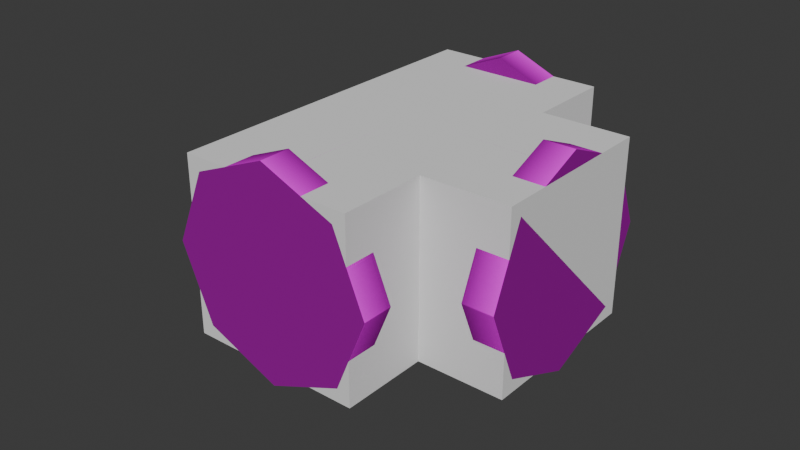 # Source: dwePipeTSwitch.blend  (saved by Blender 4.1.24; exported with 4.5.12 LTS)
import bpy
from mathutils import Matrix  # noqa: F401  (used for matrix-valued properties, if any)

bpy.ops.wm.read_factory_settings(use_empty=True)
scene = bpy.context.scene
scene.name = 'Scene'

# ---- collections
col_collection = bpy.data.collections.new('Collection'); scene.collection.children.link(col_collection)

# ---- images (referenced by path relative to the original .blend; pixels are not part of the script)
import os
ASSET_DIR = os.environ.get("B2B_ASSET_DIR", "")  # directory of the original .blend (textures are referenced by path, not embedded)
HERE = os.path.dirname(os.path.abspath(__file__))  # packed textures are extracted next to this script under _unpacked/

def load_image(name, relpath, width, height, colorspace="sRGB"):
    """Load a texture the original file referenced (path relative to the .blend, or extracted next to this script)."""
    p = next((c for c in (os.path.join(HERE, relpath), os.path.join(ASSET_DIR, relpath)) if relpath and os.path.exists(c)), "")
    if p:
        img = bpy.data.images.load(p, check_existing=True)
        img.name = name
    else:  # same state as the original file: an image datablock whose file is absent (Cycles renders it pink)
        img = bpy.data.images.new(name, width, height)
        img.source = "FILE"
        img.filepath = "//" + (relpath or name)
    img.colorspace_settings.name = colorspace
    return img
img_tx_dwrv_rustpipe10_dds = load_image('tx_dwrv_rustpipe10.dds', 'tx_dwrv_rustpipe10.dds', 1024, 1024, 'sRGB')
img_tx_dwrv_rustpipe10_dds_001 = load_image('tx_dwrv_rustpipe10.dds.001', 'tx_dwrv_rustpipe10.dds', 1024, 1024, 'sRGB')
img_tx_dwrv_trim03_dds = load_image('tx_dwrv_trim03.dds', 'tx_dwrv_trim03.dds', 1024, 1024, 'sRGB')

# ---- materials (node trees are filled in below, after node groups)
mat_material_003 = bpy.data.materials.new('Material.003')
mat_material_003.alpha_threshold = 0.0
mat_material_003.use_transparency_overlap = False
mat_material_003.show_transparent_back = False
mat_material_003.use_backface_culling = True
mat_material = bpy.data.materials.new('Material')
mat_material.alpha_threshold = 0.0
mat_material.use_transparency_overlap = False
mat_material.show_transparent_back = False
mat_material.use_backface_culling = True
mat_material_001 = bpy.data.materials.new('Material.001')
mat_material_001.alpha_threshold = 0.0
mat_material_001.use_transparency_overlap = False
mat_material_001.show_transparent_back = False
mat_material_001.use_backface_culling = True
mat_material_002 = bpy.data.materials.new('Material.002')
mat_material_002.alpha_threshold = 0.0
mat_material_002.use_transparency_overlap = False
mat_material_002.show_transparent_back = False
mat_material_002.use_backface_culling = True
mat_material_004 = bpy.data.materials.new('Material.004')
mat_material_004.alpha_threshold = 0.0
mat_material_004.use_transparency_overlap = False
mat_material_004.show_transparent_back = False
mat_material_004.use_backface_culling = True

# ---- node groups
ng_nodegroup_001 = bpy.data.node_groups.new('NodeGroup.001', 'ShaderNodeTree')
_s = ng_nodegroup_001.interface.new_socket(name='Color', in_out='OUTPUT', socket_type='NodeSocketColor')
_s.default_value = (0.0, 0.0, 0.0, 0.0)
_s = ng_nodegroup_001.interface.new_socket(name='Vector', in_out='INPUT', socket_type='NodeSocketVector')
_s.min_value = -1e+04
_s.max_value = 1e+04
_s = ng_nodegroup_001.interface.new_socket(name='Vector', in_out='INPUT', socket_type='NodeSocketVector')
_s.min_value = -1e+04
_s.max_value = 1e+04
_s = ng_nodegroup_001.interface.new_socket(name='Color1', in_out='INPUT', socket_type='NodeSocketColor')
_s.default_value = (1.0, 1.0, 1.0, 1.0)
_s = ng_nodegroup_001.interface.new_socket(name='Color2', in_out='INPUT', socket_type='NodeSocketColor')
_s.default_value = (1.0, 1.0, 1.0, 1.0)
_N = ng_nodegroup_001.nodes; _L = ng_nodegroup_001.links
n0 = _N.new('ShaderNodeMix'); n0.name = 'Mix.012'; n0.location = (-25, -12)
n0.width = 100
n0.hide = True
n0.data_type = 'RGBA'
n0.clamp_result = True
n1 = _N.new('NodeGroupOutput'); n1.name = 'Group Output'; n1.location = (100, 6)
n2 = _N.new('ShaderNodeVectorMath'); n2.name = 'Vector Math.009'; n2.location = (-160, 20)
n2.width = 100
n2.hide = True
n2.operation = 'MULTIPLY'
n3 = _N.new('NodeGroupInput'); n3.name = 'Group Input'; n3.location = (-340, 40)
_L.new(n3.outputs[0], n2.inputs[0])
_L.new(n3.outputs[1], n2.inputs[1])
_L.new(n2.outputs[0], n0.inputs[0])
_L.new(n3.outputs[2], n0.inputs[6])
_L.new(n3.outputs[3], n0.inputs[7])
_L.new(n0.outputs[2], n1.inputs[0])
n1.is_active_output = True
ng_mw_shader = bpy.data.node_groups.new('MW Shader', 'ShaderNodeTree')
_s = ng_mw_shader.interface.new_socket(name='Base Texture', in_out='INPUT', socket_type='NodeSocketColor')
_s.default_value = (1.0, 1.0, 1.0, 1.0)
_s = ng_mw_shader.interface.new_socket(name='Detail Texture', in_out='INPUT', socket_type='NodeSocketColor')
_s.default_value = (0.5, 0.5, 0.5, 1.0)
_s = ng_mw_shader.interface.new_socket(name='Dark Texture', in_out='INPUT', socket_type='NodeSocketColor')
_s.default_value = (1.0, 1.0, 1.0, 1.0)
_s = ng_mw_shader.interface.new_socket(name='Decal 0 Alpha', in_out='INPUT', socket_type='NodeSocketFloat')
_s.subtype = 'FACTOR'
_s.min_value = 0.0
_s.max_value = 1.0
_s = ng_mw_shader.interface.new_socket(name='Decal 0 Texture', in_out='INPUT', socket_type='NodeSocketColor')
_s.default_value = (1.0, 1.0, 1.0, 1.0)
_s = ng_mw_shader.interface.new_socket(name='Decal 1 Alpha', in_out='INPUT', socket_type='NodeSocketFloat')
_s.subtype = 'FACTOR'
_s.min_value = 0.0
_s.max_value = 1.0
_s = ng_mw_shader.interface.new_socket(name='Decal 1 Texture', in_out='INPUT', socket_type='NodeSocketColor')
_s.default_value = (1.0, 1.0, 1.0, 1.0)
_s = ng_mw_shader.interface.new_socket(name='Decal 2 Alpha', in_out='INPUT', socket_type='NodeSocketFloat')
_s.subtype = 'FACTOR'
_s.min_value = 0.0
_s.max_value = 1.0
_s = ng_mw_shader.interface.new_socket(name='Decal 2 Texture', in_out='INPUT', socket_type='NodeSocketColor')
_s.default_value = (1.0, 1.0, 1.0, 1.0)
_s = ng_mw_shader.interface.new_socket(name='Decal 3 Alpha', in_out='INPUT', socket_type='NodeSocketFloat')
_s.subtype = 'FACTOR'
_s.min_value = 0.0
_s.max_value = 1.0
_s = ng_mw_shader.interface.new_socket(name='Decal 3 Texture', in_out='INPUT', socket_type='NodeSocketColor')
_s.default_value = (1.0, 1.0, 1.0, 1.0)
_s = ng_mw_shader.interface.new_socket(name='Diffuse Alpha', in_out='INPUT', socket_type='NodeSocketFloat')
_s.default_value = 1.0
_s.min_value = 0.0
_s.max_value = 1.0
_s = ng_mw_shader.interface.new_socket(name='Ambient Color', in_out='INPUT', socket_type='NodeSocketColor')
_s.default_value = (1.0, 1.0, 1.0, 1.0)
_s = ng_mw_shader.interface.new_socket(name='Diffuse Color', in_out='INPUT', socket_type='NodeSocketColor')
_s.default_value = (1.0, 1.0, 1.0, 1.0)
_s = ng_mw_shader.interface.new_socket(name='Specular Color', in_out='INPUT', socket_type='NodeSocketColor')
_s = ng_mw_shader.interface.new_socket(name='Emissive Color', in_out='INPUT', socket_type='NodeSocketColor')
_s = ng_mw_shader.interface.new_socket(name='Glow Texture', in_out='INPUT', socket_type='NodeSocketColor')
_s = ng_mw_shader.interface.new_socket(name='Alpha Factor', in_out='INPUT', socket_type='NodeSocketFloat')
_s.min_value = -1e+04
_s.max_value = 1e+04
_s = ng_mw_shader.interface.new_socket(name='Base Alpha', in_out='INPUT', socket_type='NodeSocketFloat')
_s.default_value = 1.0
_s.min_value = 0.0
_s.max_value = 1.0
_s = ng_mw_shader.interface.new_socket(name='Dark Alpha', in_out='INPUT', socket_type='NodeSocketFloat')
_s.default_value = 1.0
_s.min_value = 0.0
_s.max_value = 1.0
_N = ng_mw_shader.nodes; _L = ng_mw_shader.links
n0 = _N.new('NodeFrame'); n0.name = 'Base, Detail, Dark'; n0.location = (210, 90)
n0.label = 'Base, Detail, Dark'
n0.width = 160
n0.label_size = 14
n1 = _N.new('NodeFrame'); n1.name = 'Diffuse'; n1.location = (570, -285)
n1.label = 'Diffuse'
n1.width = 300
n1.label_size = 14
n2 = _N.new('NodeFrame'); n2.name = 'Emissive'; n2.location = (570, -385)
n2.label = 'Emissive'
n2.width = 280
n2.label_size = 14
n3 = _N.new('NodeFrame'); n3.name = 'Decal'; n3.location = (390, -73)
n3.label = 'Decal'
n3.width = 160
n3.label_size = 14
n4 = _N.new('NodeFrame'); n4.name = 'Alpha'; n4.location = (570, -525)
n4.label = 'Alpha'
n4.width = 160
n4.label_size = 16
n5 = _N.new('ShaderNodeVectorMath'); n5.name = 'Vector Math'; n5.location = (30, -35)
n5.width = 100
n5.hide = True
n5.operation = 'MULTIPLY'
n6 = _N.new('ShaderNodeAddShader'); n6.name = 'Node.013'; n6.location = (960, -440)
n6.width = 100
n6.hide = True
n7 = _N.new('ShaderNodeMixShader'); n7.name = 'Node.016'; n7.location = (960, -480)
n7.width = 100
n7.hide = True
n8 = _N.new('ShaderNodeOutputMaterial'); n8.name = 'Node.017'; n8.location = (1100, -460)
n8.hide = True
n9 = _N.new('ShaderNodeRGBToBW'); n9.name = 'Node.009'; n9.location = (30, -35)
n9.width = 100
n9.hide = True
n10 = _N.new('ShaderNodeMix'); n10.name = 'Node.010'; n10.location = (30, -75)
n10.width = 100
n10.hide = True
n10.data_type = 'RGBA'
n10.blend_type = 'ADD'
n10.clamp_result = True
n11 = _N.new('ShaderNodeGroup'); n11.name = 'Alpha Blend'; n11.location = (30, -34)
n11.label = 'Alpha Blend'
n11.width = 100
n11.hide = True
n11.node_tree = ng_nodegroup_001
n12 = _N.new('ShaderNodeGroup'); n12.name = 'Alpha Blend.001'; n12.location = (30, -72)
n12.label = 'Alpha Blend'
n12.width = 100
n12.hide = True
n12.node_tree = ng_nodegroup_001
n13 = _N.new('ShaderNodeGroup'); n13.name = 'Alpha Blend.002'; n13.location = (30, -110)
n13.label = 'Alpha Blend'
n13.width = 100
n13.hide = True
n13.node_tree = ng_nodegroup_001
n14 = _N.new('ShaderNodeGroup'); n14.name = 'Alpha Blend.003'; n14.location = (30, -147)
n14.label = 'Alpha Blend'
n14.width = 100
n14.hide = True
n14.node_tree = ng_nodegroup_001
n15 = _N.new('ShaderNodeBsdfDiffuse'); n15.name = 'Node.012'; n15.location = (150, -35)
n15.width = 120
n15.hide = True
n16 = _N.new('ShaderNodeEmission'); n16.name = 'Node.011'; n16.location = (150, -35)
n16.width = 100
n16.hide = True
n17 = _N.new('ShaderNodeVectorMath'); n17.name = 'Vector Math.003'; n17.location = (30, -110)
n17.width = 100
n17.hide = True
n17.operation = 'MULTIPLY'
n18 = _N.new('ShaderNodeVectorMath'); n18.name = 'Vector Math.002'; n18.location = (30, -72)
n18.width = 100
n18.hide = True
n19 = _N.new('ShaderNodeVectorMath'); n19.name = 'Vector Math.001'; n19.location = (30, -35)
n19.width = 100
n19.hide = True
n19.operation = 'MULTIPLY'
n20 = _N.new('ShaderNodeMix'); n20.name = 'Mix'; n20.location = (30, -75)
n20.width = 100
n20.hide = True
n20.data_type = 'RGBA'
n20.blend_type = 'MULTIPLY'
n20.clamp_result = True
n20.inputs[0].default_value = 1.0
n21 = _N.new('ShaderNodeBsdfTransparent'); n21.name = 'Node.015'; n21.location = (30, -155)
n21.width = 100
n21.hide = True
n22 = _N.new('ShaderNodeMath'); n22.name = 'Node.014'; n22.location = (30, -115)
n22.width = 100
n22.hide = True
n22.operation = 'SUBTRACT'
n22.use_clamp = True
n22.inputs[2].default_value = 0.0
n23 = _N.new('ShaderNodeMix'); n23.name = 'Mix.001'; n23.location = (30, -35)
n23.width = 100
n23.hide = True
n23.data_type = 'RGBA'
n23.blend_type = 'MULTIPLY'
n23.clamp_result = True
n23.inputs[0].default_value = 1.0
n24 = _N.new('NodeGroupInput'); n24.name = 'Texture Alpha'; n24.location = (0, -60)
n5.parent = n1
n9.parent = n2
n10.parent = n2
n11.parent = n3
n12.parent = n3
n13.parent = n3
n14.parent = n3
n15.parent = n1
n16.parent = n2
n17.parent = n0
n18.parent = n0
n19.parent = n0
n20.parent = n4
n21.parent = n4
n22.parent = n4
n23.parent = n4
_L.new(n16.outputs[0], n6.inputs[0])
_L.new(n10.outputs[2], n16.inputs[0])
_L.new(n9.outputs[0], n10.inputs[0])
_L.new(n15.outputs[0], n6.inputs[1])
_L.new(n24.outputs[16], n10.inputs[6])
_L.new(n24.outputs[15], n9.inputs[0])
_L.new(n21.outputs[0], n7.inputs[2])
_L.new(n6.outputs[0], n7.inputs[1])
_L.new(n22.outputs[0], n7.inputs[0])
_L.new(n24.outputs[11], n20.inputs[7])
_L.new(n20.outputs[2], n22.inputs[1])
_L.new(n24.outputs[17], n22.inputs[0])
_L.new(n24.outputs[0], n19.inputs[0])
_L.new(n24.outputs[1], n19.inputs[1])
_L.new(n19.outputs[0], n18.inputs[0])
_L.new(n19.outputs[0], n18.inputs[1])
_L.new(n18.outputs[0], n17.inputs[0])
_L.new(n24.outputs[2], n17.inputs[1])
_L.new(n5.outputs[0], n15.inputs[0])
_L.new(n24.outputs[13], n5.inputs[1])
_L.new(n17.outputs[0], n11.inputs[2])
_L.new(n24.outputs[3], n11.inputs[0])
_L.new(n24.outputs[5], n12.inputs[0])
_L.new(n24.outputs[7], n13.inputs[0])
_L.new(n24.outputs[9], n14.inputs[0])
_L.new(n11.outputs[0], n12.inputs[2])
_L.new(n12.outputs[0], n13.inputs[2])
_L.new(n13.outputs[0], n14.inputs[2])
_L.new(n24.outputs[4], n11.inputs[3])
_L.new(n24.outputs[6], n12.inputs[3])
_L.new(n24.outputs[8], n13.inputs[3])
_L.new(n24.outputs[10], n14.inputs[3])
_L.new(n24.outputs[11], n11.inputs[1])
_L.new(n24.outputs[11], n12.inputs[1])
_L.new(n24.outputs[11], n13.inputs[1])
_L.new(n24.outputs[11], n14.inputs[1])
_L.new(n14.outputs[0], n5.inputs[0])
_L.new(n7.outputs[0], n8.inputs[0])
_L.new(n24.outputs[18], n23.inputs[6])
_L.new(n24.outputs[19], n23.inputs[7])
_L.new(n23.outputs[2], n20.inputs[6])
n8.is_active_output = True
ng_mw_inputs_004 = bpy.data.node_groups.new('MW Inputs.004', 'ShaderNodeTree')
_s = ng_mw_inputs_004.interface.new_socket(name='Base Texture', in_out='OUTPUT', socket_type='NodeSocketColor')
_s = ng_mw_inputs_004.interface.new_socket(name='Dark Texture', in_out='OUTPUT', socket_type='NodeSocketColor')
_s = ng_mw_inputs_004.interface.new_socket(name='Detail Texture', in_out='OUTPUT', socket_type='NodeSocketColor')
_s = ng_mw_inputs_004.interface.new_socket(name='Glow Texture', in_out='OUTPUT', socket_type='NodeSocketColor')
_s = ng_mw_inputs_004.interface.new_socket(name='Decal 0 Texture', in_out='OUTPUT', socket_type='NodeSocketColor')
_s = ng_mw_inputs_004.interface.new_socket(name='Decal 1 Texture', in_out='OUTPUT', socket_type='NodeSocketColor')
_s = ng_mw_inputs_004.interface.new_socket(name='Decal 2 Texture', in_out='OUTPUT', socket_type='NodeSocketColor')
_s = ng_mw_inputs_004.interface.new_socket(name='Decal 3 Texture', in_out='OUTPUT', socket_type='NodeSocketColor')
_s = ng_mw_inputs_004.interface.new_socket(name='Base Alpha', in_out='OUTPUT', socket_type='NodeSocketColor')
_s = ng_mw_inputs_004.interface.new_socket(name='Dark Alpha', in_out='OUTPUT', socket_type='NodeSocketColor')
_s = ng_mw_inputs_004.interface.new_socket(name='Decal 0 Alpha', in_out='OUTPUT', socket_type='NodeSocketColor')
_s = ng_mw_inputs_004.interface.new_socket(name='Decal 1 Alpha', in_out='OUTPUT', socket_type='NodeSocketColor')
_s = ng_mw_inputs_004.interface.new_socket(name='Decal 2 Alpha', in_out='OUTPUT', socket_type='NodeSocketColor')
_s = ng_mw_inputs_004.interface.new_socket(name='Decal 3 Alpha', in_out='OUTPUT', socket_type='NodeSocketColor')
_N = ng_mw_inputs_004.nodes; _L = ng_mw_inputs_004.links
n0 = _N.new('ShaderNodeTexImage'); n0.name = 'Base Texture'; n0.location = (0, 0)
n0.label = 'Base Texture'
n0.image = img_tx_dwrv_rustpipe10_dds
n1 = _N.new('ShaderNodeTexImage'); n1.name = 'Dark Texture'; n1.location = (0, 0)
n1.label = 'Dark Texture'
n2 = _N.new('ShaderNodeTexImage'); n2.name = 'Detail Texture'; n2.location = (0, 0)
n2.label = 'Detail Texture'
n3 = _N.new('ShaderNodeTexImage'); n3.name = 'Glow Texture'; n3.location = (0, 0)
n3.label = 'Glow Texture'
n4 = _N.new('ShaderNodeTexImage'); n4.name = 'Decal 0 Texture'; n4.location = (0, 0)
n4.label = 'Decal 0 Texture'
n5 = _N.new('ShaderNodeTexImage'); n5.name = 'Decal 1 Texture'; n5.location = (0, 0)
n5.label = 'Decal 1 Texture'
n6 = _N.new('ShaderNodeTexImage'); n6.name = 'Decal 2 Texture'; n6.location = (0, 0)
n6.label = 'Decal 2 Texture'
n7 = _N.new('ShaderNodeTexImage'); n7.name = 'Decal 3 Texture'; n7.location = (0, 0)
n7.label = 'Decal 3 Texture'
n8 = _N.new('NodeGroupOutput'); n8.name = 'Group Output'; n8.location = (0, 0)
n9 = _N.new('ShaderNodeUVMap'); n9.name = 'UV Map'; n9.location = (0, 0)
n9.uv_map = 'UVMap'
n10 = _N.new('ShaderNodeVectorMath'); n10.name = 'Vector Math'; n10.location = (0, 0)
n10.operation = 'SUBTRACT'
n10.inputs[1].default_value = (0.5, 0.5, 0.5)
n11 = _N.new('ShaderNodeMapping'); n11.name = 'Mapping'; n11.location = (0, 0)
n12 = _N.new('ShaderNodeVectorMath'); n12.name = 'Vector Math.001'; n12.location = (0, 0)
n12.inputs[1].default_value = (0.5, 0.5, 0.5)
_L.new(n0.outputs[0], n8.inputs[0])
_L.new(n1.outputs[0], n8.inputs[1])
_L.new(n2.outputs[0], n8.inputs[2])
_L.new(n3.outputs[0], n8.inputs[3])
_L.new(n4.outputs[0], n8.inputs[4])
_L.new(n5.outputs[0], n8.inputs[5])
_L.new(n6.outputs[0], n8.inputs[6])
_L.new(n7.outputs[0], n8.inputs[7])
_L.new(n0.outputs[1], n8.inputs[8])
_L.new(n1.outputs[1], n8.inputs[9])
_L.new(n4.outputs[1], n8.inputs[10])
_L.new(n5.outputs[1], n8.inputs[11])
_L.new(n6.outputs[1], n8.inputs[12])
_L.new(n7.outputs[1], n8.inputs[13])
_L.new(n9.outputs[0], n10.inputs[0])
_L.new(n10.outputs[0], n11.inputs[0])
_L.new(n11.outputs[0], n12.inputs[0])
_L.new(n12.outputs[0], n0.inputs[0])
n8.is_active_output = True
ng_mw_inputs_001 = bpy.data.node_groups.new('MW Inputs.001', 'ShaderNodeTree')
_s = ng_mw_inputs_001.interface.new_socket(name='Base Texture', in_out='OUTPUT', socket_type='NodeSocketColor')
_s = ng_mw_inputs_001.interface.new_socket(name='Dark Texture', in_out='OUTPUT', socket_type='NodeSocketColor')
_s = ng_mw_inputs_001.interface.new_socket(name='Detail Texture', in_out='OUTPUT', socket_type='NodeSocketColor')
_s = ng_mw_inputs_001.interface.new_socket(name='Glow Texture', in_out='OUTPUT', socket_type='NodeSocketColor')
_s = ng_mw_inputs_001.interface.new_socket(name='Decal 0 Texture', in_out='OUTPUT', socket_type='NodeSocketColor')
_s = ng_mw_inputs_001.interface.new_socket(name='Decal 1 Texture', in_out='OUTPUT', socket_type='NodeSocketColor')
_s = ng_mw_inputs_001.interface.new_socket(name='Decal 2 Texture', in_out='OUTPUT', socket_type='NodeSocketColor')
_s = ng_mw_inputs_001.interface.new_socket(name='Decal 3 Texture', in_out='OUTPUT', socket_type='NodeSocketColor')
_s = ng_mw_inputs_001.interface.new_socket(name='Base Alpha', in_out='OUTPUT', socket_type='NodeSocketColor')
_s = ng_mw_inputs_001.interface.new_socket(name='Dark Alpha', in_out='OUTPUT', socket_type='NodeSocketColor')
_s = ng_mw_inputs_001.interface.new_socket(name='Decal 0 Alpha', in_out='OUTPUT', socket_type='NodeSocketColor')
_s = ng_mw_inputs_001.interface.new_socket(name='Decal 1 Alpha', in_out='OUTPUT', socket_type='NodeSocketColor')
_s = ng_mw_inputs_001.interface.new_socket(name='Decal 2 Alpha', in_out='OUTPUT', socket_type='NodeSocketColor')
_s = ng_mw_inputs_001.interface.new_socket(name='Decal 3 Alpha', in_out='OUTPUT', socket_type='NodeSocketColor')
_N = ng_mw_inputs_001.nodes; _L = ng_mw_inputs_001.links
n0 = _N.new('ShaderNodeTexImage'); n0.name = 'Base Texture'; n0.location = (0, 0)
n0.label = 'Base Texture'
n0.image = img_tx_dwrv_rustpipe10_dds
n1 = _N.new('ShaderNodeTexImage'); n1.name = 'Dark Texture'; n1.location = (0, 0)
n1.label = 'Dark Texture'
n2 = _N.new('ShaderNodeTexImage'); n2.name = 'Detail Texture'; n2.location = (0, 0)
n2.label = 'Detail Texture'
n3 = _N.new('ShaderNodeTexImage'); n3.name = 'Glow Texture'; n3.location = (0, 0)
n3.label = 'Glow Texture'
n4 = _N.new('ShaderNodeTexImage'); n4.name = 'Decal 0 Texture'; n4.location = (0, 0)
n4.label = 'Decal 0 Texture'
n5 = _N.new('ShaderNodeTexImage'); n5.name = 'Decal 1 Texture'; n5.location = (0, 0)
n5.label = 'Decal 1 Texture'
n6 = _N.new('ShaderNodeTexImage'); n6.name = 'Decal 2 Texture'; n6.location = (0, 0)
n6.label = 'Decal 2 Texture'
n7 = _N.new('ShaderNodeTexImage'); n7.name = 'Decal 3 Texture'; n7.location = (0, 0)
n7.label = 'Decal 3 Texture'
n8 = _N.new('NodeGroupOutput'); n8.name = 'Group Output'; n8.location = (0, 0)
n9 = _N.new('ShaderNodeUVMap'); n9.name = 'UV Map'; n9.location = (0, 0)
n9.uv_map = 'UVMap'
n10 = _N.new('ShaderNodeVectorMath'); n10.name = 'Vector Math'; n10.location = (0, 0)
n10.operation = 'SUBTRACT'
n10.inputs[1].default_value = (0.5, 0.5, 0.5)
n11 = _N.new('ShaderNodeMapping'); n11.name = 'Mapping'; n11.location = (0, 0)
n12 = _N.new('ShaderNodeVectorMath'); n12.name = 'Vector Math.001'; n12.location = (0, 0)
n12.inputs[1].default_value = (0.5, 0.5, 0.5)
_L.new(n0.outputs[0], n8.inputs[0])
_L.new(n1.outputs[0], n8.inputs[1])
_L.new(n2.outputs[0], n8.inputs[2])
_L.new(n3.outputs[0], n8.inputs[3])
_L.new(n4.outputs[0], n8.inputs[4])
_L.new(n5.outputs[0], n8.inputs[5])
_L.new(n6.outputs[0], n8.inputs[6])
_L.new(n7.outputs[0], n8.inputs[7])
_L.new(n0.outputs[1], n8.inputs[8])
_L.new(n1.outputs[1], n8.inputs[9])
_L.new(n4.outputs[1], n8.inputs[10])
_L.new(n5.outputs[1], n8.inputs[11])
_L.new(n6.outputs[1], n8.inputs[12])
_L.new(n7.outputs[1], n8.inputs[13])
_L.new(n9.outputs[0], n10.inputs[0])
_L.new(n10.outputs[0], n11.inputs[0])
_L.new(n11.outputs[0], n12.inputs[0])
_L.new(n12.outputs[0], n0.inputs[0])
n8.is_active_output = True
ng_nodegroup_002 = bpy.data.node_groups.new('NodeGroup.002', 'ShaderNodeTree')
_s = ng_nodegroup_002.interface.new_socket(name='Color', in_out='OUTPUT', socket_type='NodeSocketColor')
_s.default_value = (0.0, 0.0, 0.0, 0.0)
_s = ng_nodegroup_002.interface.new_socket(name='Vector', in_out='INPUT', socket_type='NodeSocketVector')
_s.min_value = -1e+04
_s.max_value = 1e+04
_s = ng_nodegroup_002.interface.new_socket(name='Vector', in_out='INPUT', socket_type='NodeSocketVector')
_s.min_value = -1e+04
_s.max_value = 1e+04
_s = ng_nodegroup_002.interface.new_socket(name='Color1', in_out='INPUT', socket_type='NodeSocketColor')
_s.default_value = (1.0, 1.0, 1.0, 1.0)
_s = ng_nodegroup_002.interface.new_socket(name='Color2', in_out='INPUT', socket_type='NodeSocketColor')
_s.default_value = (1.0, 1.0, 1.0, 1.0)
_N = ng_nodegroup_002.nodes; _L = ng_nodegroup_002.links
n0 = _N.new('ShaderNodeMix'); n0.name = 'Mix.012'; n0.location = (-25, -12)
n0.width = 100
n0.hide = True
n0.data_type = 'RGBA'
n0.clamp_result = True
n1 = _N.new('NodeGroupOutput'); n1.name = 'Group Output'; n1.location = (100, 6)
n2 = _N.new('ShaderNodeVectorMath'); n2.name = 'Vector Math.009'; n2.location = (-160, 20)
n2.width = 100
n2.hide = True
n2.operation = 'MULTIPLY'
n3 = _N.new('NodeGroupInput'); n3.name = 'Group Input'; n3.location = (-340, 40)
_L.new(n3.outputs[0], n2.inputs[0])
_L.new(n3.outputs[1], n2.inputs[1])
_L.new(n2.outputs[0], n0.inputs[0])
_L.new(n3.outputs[2], n0.inputs[6])
_L.new(n3.outputs[3], n0.inputs[7])
_L.new(n0.outputs[2], n1.inputs[0])
n1.is_active_output = True
ng_mw_shader_001 = bpy.data.node_groups.new('MW Shader.001', 'ShaderNodeTree')
_s = ng_mw_shader_001.interface.new_socket(name='Base Texture', in_out='INPUT', socket_type='NodeSocketColor')
_s.default_value = (1.0, 1.0, 1.0, 1.0)
_s = ng_mw_shader_001.interface.new_socket(name='Detail Texture', in_out='INPUT', socket_type='NodeSocketColor')
_s.default_value = (0.5, 0.5, 0.5, 1.0)
_s = ng_mw_shader_001.interface.new_socket(name='Dark Texture', in_out='INPUT', socket_type='NodeSocketColor')
_s.default_value = (1.0, 1.0, 1.0, 1.0)
_s = ng_mw_shader_001.interface.new_socket(name='Decal 0 Alpha', in_out='INPUT', socket_type='NodeSocketFloat')
_s.subtype = 'FACTOR'
_s.min_value = 0.0
_s.max_value = 1.0
_s = ng_mw_shader_001.interface.new_socket(name='Decal 0 Texture', in_out='INPUT', socket_type='NodeSocketColor')
_s.default_value = (1.0, 1.0, 1.0, 1.0)
_s = ng_mw_shader_001.interface.new_socket(name='Decal 1 Alpha', in_out='INPUT', socket_type='NodeSocketFloat')
_s.subtype = 'FACTOR'
_s.min_value = 0.0
_s.max_value = 1.0
_s = ng_mw_shader_001.interface.new_socket(name='Decal 1 Texture', in_out='INPUT', socket_type='NodeSocketColor')
_s.default_value = (1.0, 1.0, 1.0, 1.0)
_s = ng_mw_shader_001.interface.new_socket(name='Decal 2 Alpha', in_out='INPUT', socket_type='NodeSocketFloat')
_s.subtype = 'FACTOR'
_s.min_value = 0.0
_s.max_value = 1.0
_s = ng_mw_shader_001.interface.new_socket(name='Decal 2 Texture', in_out='INPUT', socket_type='NodeSocketColor')
_s.default_value = (1.0, 1.0, 1.0, 1.0)
_s = ng_mw_shader_001.interface.new_socket(name='Decal 3 Alpha', in_out='INPUT', socket_type='NodeSocketFloat')
_s.subtype = 'FACTOR'
_s.min_value = 0.0
_s.max_value = 1.0
_s = ng_mw_shader_001.interface.new_socket(name='Decal 3 Texture', in_out='INPUT', socket_type='NodeSocketColor')
_s.default_value = (1.0, 1.0, 1.0, 1.0)
_s = ng_mw_shader_001.interface.new_socket(name='Diffuse Alpha', in_out='INPUT', socket_type='NodeSocketFloat')
_s.default_value = 1.0
_s.min_value = 0.0
_s.max_value = 1.0
_s = ng_mw_shader_001.interface.new_socket(name='Ambient Color', in_out='INPUT', socket_type='NodeSocketColor')
_s.default_value = (1.0, 1.0, 1.0, 1.0)
_s = ng_mw_shader_001.interface.new_socket(name='Diffuse Color', in_out='INPUT', socket_type='NodeSocketColor')
_s.default_value = (1.0, 1.0, 1.0, 1.0)
_s = ng_mw_shader_001.interface.new_socket(name='Specular Color', in_out='INPUT', socket_type='NodeSocketColor')
_s = ng_mw_shader_001.interface.new_socket(name='Emissive Color', in_out='INPUT', socket_type='NodeSocketColor')
_s = ng_mw_shader_001.interface.new_socket(name='Glow Texture', in_out='INPUT', socket_type='NodeSocketColor')
_s = ng_mw_shader_001.interface.new_socket(name='Alpha Factor', in_out='INPUT', socket_type='NodeSocketFloat')
_s.min_value = -1e+04
_s.max_value = 1e+04
_s = ng_mw_shader_001.interface.new_socket(name='Base Alpha', in_out='INPUT', socket_type='NodeSocketFloat')
_s.default_value = 1.0
_s.min_value = 0.0
_s.max_value = 1.0
_s = ng_mw_shader_001.interface.new_socket(name='Dark Alpha', in_out='INPUT', socket_type='NodeSocketFloat')
_s.default_value = 1.0
_s.min_value = 0.0
_s.max_value = 1.0
_N = ng_mw_shader_001.nodes; _L = ng_mw_shader_001.links
n0 = _N.new('NodeFrame'); n0.name = 'Base, Detail, Dark'; n0.location = (210, 90)
n0.label = 'Base, Detail, Dark'
n0.width = 160
n0.label_size = 14
n1 = _N.new('NodeFrame'); n1.name = 'Diffuse'; n1.location = (570, -285)
n1.label = 'Diffuse'
n1.width = 300
n1.label_size = 14
n2 = _N.new('NodeFrame'); n2.name = 'Emissive'; n2.location = (570, -385)
n2.label = 'Emissive'
n2.width = 280
n2.label_size = 14
n3 = _N.new('NodeFrame'); n3.name = 'Decal'; n3.location = (390, -73)
n3.label = 'Decal'
n3.width = 160
n3.label_size = 14
n4 = _N.new('NodeFrame'); n4.name = 'Alpha'; n4.location = (570, -525)
n4.label = 'Alpha'
n4.width = 160
n4.label_size = 16
n5 = _N.new('ShaderNodeVectorMath'); n5.name = 'Vector Math'; n5.location = (30, -35)
n5.width = 100
n5.hide = True
n5.operation = 'MULTIPLY'
n6 = _N.new('ShaderNodeAddShader'); n6.name = 'Node.013'; n6.location = (960, -440)
n6.width = 100
n6.hide = True
n7 = _N.new('ShaderNodeMixShader'); n7.name = 'Node.016'; n7.location = (960, -480)
n7.width = 100
n7.hide = True
n8 = _N.new('ShaderNodeOutputMaterial'); n8.name = 'Node.017'; n8.location = (1100, -460)
n8.hide = True
n9 = _N.new('ShaderNodeRGBToBW'); n9.name = 'Node.009'; n9.location = (30, -35)
n9.width = 100
n9.hide = True
n10 = _N.new('ShaderNodeMix'); n10.name = 'Node.010'; n10.location = (30, -75)
n10.width = 100
n10.hide = True
n10.data_type = 'RGBA'
n10.blend_type = 'ADD'
n10.clamp_result = True
n11 = _N.new('ShaderNodeGroup'); n11.name = 'Alpha Blend'; n11.location = (30, -34)
n11.label = 'Alpha Blend'
n11.width = 100
n11.hide = True
n11.node_tree = ng_nodegroup_002
n12 = _N.new('ShaderNodeGroup'); n12.name = 'Alpha Blend.001'; n12.location = (30, -72)
n12.label = 'Alpha Blend'
n12.width = 100
n12.hide = True
n12.node_tree = ng_nodegroup_002
n13 = _N.new('ShaderNodeGroup'); n13.name = 'Alpha Blend.002'; n13.location = (30, -110)
n13.label = 'Alpha Blend'
n13.width = 100
n13.hide = True
n13.node_tree = ng_nodegroup_002
n14 = _N.new('ShaderNodeGroup'); n14.name = 'Alpha Blend.003'; n14.location = (30, -147)
n14.label = 'Alpha Blend'
n14.width = 100
n14.hide = True
n14.node_tree = ng_nodegroup_002
n15 = _N.new('ShaderNodeBsdfDiffuse'); n15.name = 'Node.012'; n15.location = (150, -35)
n15.width = 120
n15.hide = True
n16 = _N.new('ShaderNodeEmission'); n16.name = 'Node.011'; n16.location = (150, -35)
n16.width = 100
n16.hide = True
n17 = _N.new('ShaderNodeVectorMath'); n17.name = 'Vector Math.003'; n17.location = (30, -110)
n17.width = 100
n17.hide = True
n17.operation = 'MULTIPLY'
n18 = _N.new('ShaderNodeVectorMath'); n18.name = 'Vector Math.002'; n18.location = (30, -72)
n18.width = 100
n18.hide = True
n19 = _N.new('ShaderNodeVectorMath'); n19.name = 'Vector Math.001'; n19.location = (30, -35)
n19.width = 100
n19.hide = True
n19.operation = 'MULTIPLY'
n20 = _N.new('ShaderNodeMix'); n20.name = 'Mix'; n20.location = (30, -75)
n20.width = 100
n20.hide = True
n20.data_type = 'RGBA'
n20.blend_type = 'MULTIPLY'
n20.clamp_result = True
n20.inputs[0].default_value = 1.0
n21 = _N.new('ShaderNodeBsdfTransparent'); n21.name = 'Node.015'; n21.location = (30, -155)
n21.width = 100
n21.hide = True
n22 = _N.new('ShaderNodeMath'); n22.name = 'Node.014'; n22.location = (30, -115)
n22.width = 100
n22.hide = True
n22.operation = 'SUBTRACT'
n22.use_clamp = True
n22.inputs[2].default_value = 0.0
n23 = _N.new('ShaderNodeMix'); n23.name = 'Mix.001'; n23.location = (30, -35)
n23.width = 100
n23.hide = True
n23.data_type = 'RGBA'
n23.blend_type = 'MULTIPLY'
n23.clamp_result = True
n23.inputs[0].default_value = 1.0
n24 = _N.new('NodeGroupInput'); n24.name = 'Texture Alpha'; n24.location = (0, -60)
n5.parent = n1
n9.parent = n2
n10.parent = n2
n11.parent = n3
n12.parent = n3
n13.parent = n3
n14.parent = n3
n15.parent = n1
n16.parent = n2
n17.parent = n0
n18.parent = n0
n19.parent = n0
n20.parent = n4
n21.parent = n4
n22.parent = n4
n23.parent = n4
_L.new(n16.outputs[0], n6.inputs[0])
_L.new(n10.outputs[2], n16.inputs[0])
_L.new(n9.outputs[0], n10.inputs[0])
_L.new(n15.outputs[0], n6.inputs[1])
_L.new(n24.outputs[16], n10.inputs[6])
_L.new(n24.outputs[15], n9.inputs[0])
_L.new(n21.outputs[0], n7.inputs[2])
_L.new(n6.outputs[0], n7.inputs[1])
_L.new(n22.outputs[0], n7.inputs[0])
_L.new(n24.outputs[11], n20.inputs[7])
_L.new(n20.outputs[2], n22.inputs[1])
_L.new(n24.outputs[17], n22.inputs[0])
_L.new(n24.outputs[0], n19.inputs[0])
_L.new(n24.outputs[1], n19.inputs[1])
_L.new(n19.outputs[0], n18.inputs[0])
_L.new(n19.outputs[0], n18.inputs[1])
_L.new(n18.outputs[0], n17.inputs[0])
_L.new(n24.outputs[2], n17.inputs[1])
_L.new(n5.outputs[0], n15.inputs[0])
_L.new(n24.outputs[13], n5.inputs[1])
_L.new(n17.outputs[0], n11.inputs[2])
_L.new(n24.outputs[3], n11.inputs[0])
_L.new(n24.outputs[5], n12.inputs[0])
_L.new(n24.outputs[7], n13.inputs[0])
_L.new(n24.outputs[9], n14.inputs[0])
_L.new(n11.outputs[0], n12.inputs[2])
_L.new(n12.outputs[0], n13.inputs[2])
_L.new(n13.outputs[0], n14.inputs[2])
_L.new(n24.outputs[4], n11.inputs[3])
_L.new(n24.outputs[6], n12.inputs[3])
_L.new(n24.outputs[8], n13.inputs[3])
_L.new(n24.outputs[10], n14.inputs[3])
_L.new(n24.outputs[11], n11.inputs[1])
_L.new(n24.outputs[11], n12.inputs[1])
_L.new(n24.outputs[11], n13.inputs[1])
_L.new(n24.outputs[11], n14.inputs[1])
_L.new(n14.outputs[0], n5.inputs[0])
_L.new(n7.outputs[0], n8.inputs[0])
_L.new(n24.outputs[18], n23.inputs[6])
_L.new(n24.outputs[19], n23.inputs[7])
_L.new(n23.outputs[2], n20.inputs[6])
n8.is_active_output = True
ng_mw_inputs_002 = bpy.data.node_groups.new('MW Inputs.002', 'ShaderNodeTree')
_s = ng_mw_inputs_002.interface.new_socket(name='Base Texture', in_out='OUTPUT', socket_type='NodeSocketColor')
_s = ng_mw_inputs_002.interface.new_socket(name='Dark Texture', in_out='OUTPUT', socket_type='NodeSocketColor')
_s = ng_mw_inputs_002.interface.new_socket(name='Detail Texture', in_out='OUTPUT', socket_type='NodeSocketColor')
_s = ng_mw_inputs_002.interface.new_socket(name='Glow Texture', in_out='OUTPUT', socket_type='NodeSocketColor')
_s = ng_mw_inputs_002.interface.new_socket(name='Decal 0 Texture', in_out='OUTPUT', socket_type='NodeSocketColor')
_s = ng_mw_inputs_002.interface.new_socket(name='Decal 1 Texture', in_out='OUTPUT', socket_type='NodeSocketColor')
_s = ng_mw_inputs_002.interface.new_socket(name='Decal 2 Texture', in_out='OUTPUT', socket_type='NodeSocketColor')
_s = ng_mw_inputs_002.interface.new_socket(name='Decal 3 Texture', in_out='OUTPUT', socket_type='NodeSocketColor')
_s = ng_mw_inputs_002.interface.new_socket(name='Base Alpha', in_out='OUTPUT', socket_type='NodeSocketColor')
_s = ng_mw_inputs_002.interface.new_socket(name='Dark Alpha', in_out='OUTPUT', socket_type='NodeSocketColor')
_s = ng_mw_inputs_002.interface.new_socket(name='Decal 0 Alpha', in_out='OUTPUT', socket_type='NodeSocketColor')
_s = ng_mw_inputs_002.interface.new_socket(name='Decal 1 Alpha', in_out='OUTPUT', socket_type='NodeSocketColor')
_s = ng_mw_inputs_002.interface.new_socket(name='Decal 2 Alpha', in_out='OUTPUT', socket_type='NodeSocketColor')
_s = ng_mw_inputs_002.interface.new_socket(name='Decal 3 Alpha', in_out='OUTPUT', socket_type='NodeSocketColor')
_N = ng_mw_inputs_002.nodes; _L = ng_mw_inputs_002.links
n0 = _N.new('ShaderNodeTexImage'); n0.name = 'Base Texture'; n0.location = (0, 0)
n0.label = 'Base Texture'
n0.image = img_tx_dwrv_rustpipe10_dds_001
n1 = _N.new('ShaderNodeTexImage'); n1.name = 'Dark Texture'; n1.location = (0, 0)
n1.label = 'Dark Texture'
n2 = _N.new('ShaderNodeTexImage'); n2.name = 'Detail Texture'; n2.location = (0, 0)
n2.label = 'Detail Texture'
n3 = _N.new('ShaderNodeTexImage'); n3.name = 'Glow Texture'; n3.location = (0, 0)
n3.label = 'Glow Texture'
n4 = _N.new('ShaderNodeTexImage'); n4.name = 'Decal 0 Texture'; n4.location = (0, 0)
n4.label = 'Decal 0 Texture'
n5 = _N.new('ShaderNodeTexImage'); n5.name = 'Decal 1 Texture'; n5.location = (0, 0)
n5.label = 'Decal 1 Texture'
n6 = _N.new('ShaderNodeTexImage'); n6.name = 'Decal 2 Texture'; n6.location = (0, 0)
n6.label = 'Decal 2 Texture'
n7 = _N.new('ShaderNodeTexImage'); n7.name = 'Decal 3 Texture'; n7.location = (0, 0)
n7.label = 'Decal 3 Texture'
n8 = _N.new('NodeGroupOutput'); n8.name = 'Group Output'; n8.location = (0, 0)
n9 = _N.new('ShaderNodeUVMap'); n9.name = 'UV Map'; n9.location = (0, 0)
n9.uv_map = 'UVMap'
n10 = _N.new('ShaderNodeVectorMath'); n10.name = 'Vector Math'; n10.location = (0, 0)
n10.operation = 'SUBTRACT'
n10.inputs[1].default_value = (0.5, 0.5, 0.5)
n11 = _N.new('ShaderNodeMapping'); n11.name = 'Mapping'; n11.location = (0, 0)
n12 = _N.new('ShaderNodeVectorMath'); n12.name = 'Vector Math.001'; n12.location = (0, 0)
n12.inputs[1].default_value = (0.5, 0.5, 0.5)
_L.new(n0.outputs[0], n8.inputs[0])
_L.new(n1.outputs[0], n8.inputs[1])
_L.new(n2.outputs[0], n8.inputs[2])
_L.new(n3.outputs[0], n8.inputs[3])
_L.new(n4.outputs[0], n8.inputs[4])
_L.new(n5.outputs[0], n8.inputs[5])
_L.new(n6.outputs[0], n8.inputs[6])
_L.new(n7.outputs[0], n8.inputs[7])
_L.new(n0.outputs[1], n8.inputs[8])
_L.new(n1.outputs[1], n8.inputs[9])
_L.new(n4.outputs[1], n8.inputs[10])
_L.new(n5.outputs[1], n8.inputs[11])
_L.new(n6.outputs[1], n8.inputs[12])
_L.new(n7.outputs[1], n8.inputs[13])
_L.new(n9.outputs[0], n10.inputs[0])
_L.new(n10.outputs[0], n11.inputs[0])
_L.new(n11.outputs[0], n12.inputs[0])
_L.new(n12.outputs[0], n0.inputs[0])
n8.is_active_output = True
ng_mw_inputs_003 = bpy.data.node_groups.new('MW Inputs.003', 'ShaderNodeTree')
_s = ng_mw_inputs_003.interface.new_socket(name='Base Texture', in_out='OUTPUT', socket_type='NodeSocketColor')
_s = ng_mw_inputs_003.interface.new_socket(name='Dark Texture', in_out='OUTPUT', socket_type='NodeSocketColor')
_s = ng_mw_inputs_003.interface.new_socket(name='Detail Texture', in_out='OUTPUT', socket_type='NodeSocketColor')
_s = ng_mw_inputs_003.interface.new_socket(name='Glow Texture', in_out='OUTPUT', socket_type='NodeSocketColor')
_s = ng_mw_inputs_003.interface.new_socket(name='Decal 0 Texture', in_out='OUTPUT', socket_type='NodeSocketColor')
_s = ng_mw_inputs_003.interface.new_socket(name='Decal 1 Texture', in_out='OUTPUT', socket_type='NodeSocketColor')
_s = ng_mw_inputs_003.interface.new_socket(name='Decal 2 Texture', in_out='OUTPUT', socket_type='NodeSocketColor')
_s = ng_mw_inputs_003.interface.new_socket(name='Decal 3 Texture', in_out='OUTPUT', socket_type='NodeSocketColor')
_s = ng_mw_inputs_003.interface.new_socket(name='Base Alpha', in_out='OUTPUT', socket_type='NodeSocketColor')
_s = ng_mw_inputs_003.interface.new_socket(name='Dark Alpha', in_out='OUTPUT', socket_type='NodeSocketColor')
_s = ng_mw_inputs_003.interface.new_socket(name='Decal 0 Alpha', in_out='OUTPUT', socket_type='NodeSocketColor')
_s = ng_mw_inputs_003.interface.new_socket(name='Decal 1 Alpha', in_out='OUTPUT', socket_type='NodeSocketColor')
_s = ng_mw_inputs_003.interface.new_socket(name='Decal 2 Alpha', in_out='OUTPUT', socket_type='NodeSocketColor')
_s = ng_mw_inputs_003.interface.new_socket(name='Decal 3 Alpha', in_out='OUTPUT', socket_type='NodeSocketColor')
_N = ng_mw_inputs_003.nodes; _L = ng_mw_inputs_003.links
n0 = _N.new('ShaderNodeTexImage'); n0.name = 'Base Texture'; n0.location = (0, 0)
n0.label = 'Base Texture'
n0.image = img_tx_dwrv_rustpipe10_dds
n1 = _N.new('ShaderNodeTexImage'); n1.name = 'Dark Texture'; n1.location = (0, 0)
n1.label = 'Dark Texture'
n2 = _N.new('ShaderNodeTexImage'); n2.name = 'Detail Texture'; n2.location = (0, 0)
n2.label = 'Detail Texture'
n3 = _N.new('ShaderNodeTexImage'); n3.name = 'Glow Texture'; n3.location = (0, 0)
n3.label = 'Glow Texture'
n4 = _N.new('ShaderNodeTexImage'); n4.name = 'Decal 0 Texture'; n4.location = (0, 0)
n4.label = 'Decal 0 Texture'
n5 = _N.new('ShaderNodeTexImage'); n5.name = 'Decal 1 Texture'; n5.location = (0, 0)
n5.label = 'Decal 1 Texture'
n6 = _N.new('ShaderNodeTexImage'); n6.name = 'Decal 2 Texture'; n6.location = (0, 0)
n6.label = 'Decal 2 Texture'
n7 = _N.new('ShaderNodeTexImage'); n7.name = 'Decal 3 Texture'; n7.location = (0, 0)
n7.label = 'Decal 3 Texture'
n8 = _N.new('NodeGroupOutput'); n8.name = 'Group Output'; n8.location = (0, 0)
n9 = _N.new('ShaderNodeUVMap'); n9.name = 'UV Map'; n9.location = (0, 0)
n9.uv_map = 'UVMap'
n10 = _N.new('ShaderNodeVectorMath'); n10.name = 'Vector Math'; n10.location = (0, 0)
n10.operation = 'SUBTRACT'
n10.inputs[1].default_value = (0.5, 0.5, 0.5)
n11 = _N.new('ShaderNodeMapping'); n11.name = 'Mapping'; n11.location = (0, 0)
n12 = _N.new('ShaderNodeVectorMath'); n12.name = 'Vector Math.001'; n12.location = (0, 0)
n12.inputs[1].default_value = (0.5, 0.5, 0.5)
_L.new(n0.outputs[0], n8.inputs[0])
_L.new(n1.outputs[0], n8.inputs[1])
_L.new(n2.outputs[0], n8.inputs[2])
_L.new(n3.outputs[0], n8.inputs[3])
_L.new(n4.outputs[0], n8.inputs[4])
_L.new(n5.outputs[0], n8.inputs[5])
_L.new(n6.outputs[0], n8.inputs[6])
_L.new(n7.outputs[0], n8.inputs[7])
_L.new(n0.outputs[1], n8.inputs[8])
_L.new(n1.outputs[1], n8.inputs[9])
_L.new(n4.outputs[1], n8.inputs[10])
_L.new(n5.outputs[1], n8.inputs[11])
_L.new(n6.outputs[1], n8.inputs[12])
_L.new(n7.outputs[1], n8.inputs[13])
_L.new(n9.outputs[0], n10.inputs[0])
_L.new(n10.outputs[0], n11.inputs[0])
_L.new(n11.outputs[0], n12.inputs[0])
_L.new(n12.outputs[0], n0.inputs[0])
n8.is_active_output = True
ng_mw_inputs_005 = bpy.data.node_groups.new('MW Inputs.005', 'ShaderNodeTree')
_s = ng_mw_inputs_005.interface.new_socket(name='Base Texture', in_out='OUTPUT', socket_type='NodeSocketColor')
_s = ng_mw_inputs_005.interface.new_socket(name='Dark Texture', in_out='OUTPUT', socket_type='NodeSocketColor')
_s = ng_mw_inputs_005.interface.new_socket(name='Detail Texture', in_out='OUTPUT', socket_type='NodeSocketColor')
_s = ng_mw_inputs_005.interface.new_socket(name='Glow Texture', in_out='OUTPUT', socket_type='NodeSocketColor')
_s = ng_mw_inputs_005.interface.new_socket(name='Decal 0 Texture', in_out='OUTPUT', socket_type='NodeSocketColor')
_s = ng_mw_inputs_005.interface.new_socket(name='Decal 1 Texture', in_out='OUTPUT', socket_type='NodeSocketColor')
_s = ng_mw_inputs_005.interface.new_socket(name='Decal 2 Texture', in_out='OUTPUT', socket_type='NodeSocketColor')
_s = ng_mw_inputs_005.interface.new_socket(name='Decal 3 Texture', in_out='OUTPUT', socket_type='NodeSocketColor')
_s = ng_mw_inputs_005.interface.new_socket(name='Base Alpha', in_out='OUTPUT', socket_type='NodeSocketColor')
_s = ng_mw_inputs_005.interface.new_socket(name='Dark Alpha', in_out='OUTPUT', socket_type='NodeSocketColor')
_s = ng_mw_inputs_005.interface.new_socket(name='Decal 0 Alpha', in_out='OUTPUT', socket_type='NodeSocketColor')
_s = ng_mw_inputs_005.interface.new_socket(name='Decal 1 Alpha', in_out='OUTPUT', socket_type='NodeSocketColor')
_s = ng_mw_inputs_005.interface.new_socket(name='Decal 2 Alpha', in_out='OUTPUT', socket_type='NodeSocketColor')
_s = ng_mw_inputs_005.interface.new_socket(name='Decal 3 Alpha', in_out='OUTPUT', socket_type='NodeSocketColor')
_N = ng_mw_inputs_005.nodes; _L = ng_mw_inputs_005.links
n0 = _N.new('ShaderNodeTexImage'); n0.name = 'Base Texture'; n0.location = (0, 0)
n0.label = 'Base Texture'
n0.image = img_tx_dwrv_trim03_dds
n1 = _N.new('ShaderNodeTexImage'); n1.name = 'Dark Texture'; n1.location = (0, 0)
n1.label = 'Dark Texture'
n2 = _N.new('ShaderNodeTexImage'); n2.name = 'Detail Texture'; n2.location = (0, 0)
n2.label = 'Detail Texture'
n3 = _N.new('ShaderNodeTexImage'); n3.name = 'Glow Texture'; n3.location = (0, 0)
n3.label = 'Glow Texture'
n4 = _N.new('ShaderNodeTexImage'); n4.name = 'Decal 0 Texture'; n4.location = (0, 0)
n4.label = 'Decal 0 Texture'
n5 = _N.new('ShaderNodeTexImage'); n5.name = 'Decal 1 Texture'; n5.location = (0, 0)
n5.label = 'Decal 1 Texture'
n6 = _N.new('ShaderNodeTexImage'); n6.name = 'Decal 2 Texture'; n6.location = (0, 0)
n6.label = 'Decal 2 Texture'
n7 = _N.new('ShaderNodeTexImage'); n7.name = 'Decal 3 Texture'; n7.location = (0, 0)
n7.label = 'Decal 3 Texture'
n8 = _N.new('NodeGroupOutput'); n8.name = 'Group Output'; n8.location = (0, 0)
n9 = _N.new('ShaderNodeUVMap'); n9.name = 'UV Map'; n9.location = (0, 0)
n9.uv_map = 'UVMap'
n10 = _N.new('ShaderNodeVectorMath'); n10.name = 'Vector Math'; n10.location = (0, 0)
n10.operation = 'SUBTRACT'
n10.inputs[1].default_value = (0.5, 0.5, 0.5)
n11 = _N.new('ShaderNodeMapping'); n11.name = 'Mapping'; n11.location = (0, 0)
n12 = _N.new('ShaderNodeVectorMath'); n12.name = 'Vector Math.001'; n12.location = (0, 0)
n12.inputs[1].default_value = (0.5, 0.5, 0.5)
_L.new(n0.outputs[0], n8.inputs[0])
_L.new(n1.outputs[0], n8.inputs[1])
_L.new(n2.outputs[0], n8.inputs[2])
_L.new(n3.outputs[0], n8.inputs[3])
_L.new(n4.outputs[0], n8.inputs[4])
_L.new(n5.outputs[0], n8.inputs[5])
_L.new(n6.outputs[0], n8.inputs[6])
_L.new(n7.outputs[0], n8.inputs[7])
_L.new(n0.outputs[1], n8.inputs[8])
_L.new(n1.outputs[1], n8.inputs[9])
_L.new(n4.outputs[1], n8.inputs[10])
_L.new(n5.outputs[1], n8.inputs[11])
_L.new(n6.outputs[1], n8.inputs[12])
_L.new(n7.outputs[1], n8.inputs[13])
_L.new(n9.outputs[0], n10.inputs[0])
_L.new(n10.outputs[0], n11.inputs[0])
_L.new(n11.outputs[0], n12.inputs[0])
_L.new(n12.outputs[0], n0.inputs[0])
n8.is_active_output = True

# ---- material node trees
mat_material_003.use_nodes = True; mat_material_003.node_tree.nodes.clear()
_N = mat_material_003.node_tree.nodes; _L = mat_material_003.node_tree.links
n0 = _N.new('ShaderNodeGroup'); n0.name = 'MW Shader'; n0.location = (0, 0)
n0.label = 'MW Shader'
n0.node_tree = ng_mw_shader
n0.inputs[1].default_value = (0.5, 0.5, 0.5, 1.0)
n0.inputs[2].default_value = (1.0, 1.0, 1.0, 1.0)
n0.inputs[3].default_value = 0.0
n0.inputs[4].default_value = (1.0, 1.0, 1.0, 1.0)
n0.inputs[5].default_value = 0.0
n0.inputs[6].default_value = (1.0, 1.0, 1.0, 1.0)
n0.inputs[7].default_value = 0.0
n0.inputs[8].default_value = (1.0, 1.0, 1.0, 1.0)
n0.inputs[9].default_value = 0.0
n0.inputs[10].default_value = (1.0, 1.0, 1.0, 1.0)
n0.inputs[12].default_value = (1.0, 1.0, 1.0, 1.0)
n0.inputs[14].default_value = (0.0, 0.0, 0.0, 1.0)
n0.inputs[15].default_value = (0.0, 0.0, 0.0, 1.0)
n0.inputs[16].default_value = (0.0, 0.0, 0.0, 1.0)
n0.inputs[17].default_value = 0.0
n0.inputs[19].default_value = 1.0
n1 = _N.new('ShaderNodeGroup'); n1.name = 'MW Inputs'; n1.location = (-200, 0)
n1.label = 'MW Inputs'
n1.node_tree = ng_mw_inputs_004
n2 = _N.new('ShaderNodeVertexColor'); n2.name = 'Vertex Color'; n2.location = (-200, -400)
n2.label = 'Vertex Color'
n2.layer_name = 'Col'
_L.new(n2.outputs[0], n0.inputs[13])
_L.new(n2.outputs[1], n0.inputs[11])
_L.new(n1.outputs[0], n0.inputs[0])
_L.new(n1.outputs[8], n0.inputs[18])
mat_material.use_nodes = True; mat_material.node_tree.nodes.clear()
_N = mat_material.node_tree.nodes; _L = mat_material.node_tree.links
n0 = _N.new('ShaderNodeGroup'); n0.name = 'MW Shader'; n0.location = (0, 0)
n0.label = 'MW Shader'
n0.node_tree = ng_mw_shader
n0.inputs[1].default_value = (0.5, 0.5, 0.5, 1.0)
n0.inputs[2].default_value = (1.0, 1.0, 1.0, 1.0)
n0.inputs[3].default_value = 0.0
n0.inputs[4].default_value = (1.0, 1.0, 1.0, 1.0)
n0.inputs[5].default_value = 0.0
n0.inputs[6].default_value = (1.0, 1.0, 1.0, 1.0)
n0.inputs[7].default_value = 0.0
n0.inputs[8].default_value = (1.0, 1.0, 1.0, 1.0)
n0.inputs[9].default_value = 0.0
n0.inputs[10].default_value = (1.0, 1.0, 1.0, 1.0)
n0.inputs[12].default_value = (1.0, 1.0, 1.0, 1.0)
n0.inputs[14].default_value = (0.0, 0.0, 0.0, 1.0)
n0.inputs[15].default_value = (0.0, 0.0, 0.0, 1.0)
n0.inputs[16].default_value = (0.0, 0.0, 0.0, 1.0)
n0.inputs[17].default_value = 0.0
n0.inputs[19].default_value = 1.0
n1 = _N.new('ShaderNodeGroup'); n1.name = 'MW Inputs'; n1.location = (-200, 0)
n1.label = 'MW Inputs'
n1.node_tree = ng_mw_inputs_001
n2 = _N.new('ShaderNodeVertexColor'); n2.name = 'Vertex Color'; n2.location = (-200, -400)
n2.label = 'Vertex Color'
n2.layer_name = 'Col'
_L.new(n2.outputs[0], n0.inputs[13])
_L.new(n2.outputs[1], n0.inputs[11])
_L.new(n1.outputs[0], n0.inputs[0])
_L.new(n1.outputs[8], n0.inputs[18])
mat_material_001.use_nodes = True; mat_material_001.node_tree.nodes.clear()
_N = mat_material_001.node_tree.nodes; _L = mat_material_001.node_tree.links
n0 = _N.new('ShaderNodeGroup'); n0.name = 'MW Shader'; n0.location = (0, 0)
n0.label = 'MW Shader'
n0.node_tree = ng_mw_shader_001
n0.inputs[1].default_value = (0.5, 0.5, 0.5, 1.0)
n0.inputs[2].default_value = (1.0, 1.0, 1.0, 1.0)
n0.inputs[3].default_value = 0.0
n0.inputs[4].default_value = (1.0, 1.0, 1.0, 1.0)
n0.inputs[5].default_value = 0.0
n0.inputs[6].default_value = (1.0, 1.0, 1.0, 1.0)
n0.inputs[7].default_value = 0.0
n0.inputs[8].default_value = (1.0, 1.0, 1.0, 1.0)
n0.inputs[9].default_value = 0.0
n0.inputs[10].default_value = (1.0, 1.0, 1.0, 1.0)
n0.inputs[12].default_value = (1.0, 1.0, 1.0, 1.0)
n0.inputs[14].default_value = (0.0, 0.0, 0.0, 1.0)
n0.inputs[15].default_value = (0.0, 0.0, 0.0, 1.0)
n0.inputs[16].default_value = (0.0, 0.0, 0.0, 1.0)
n0.inputs[17].default_value = 0.0
n0.inputs[19].default_value = 1.0
n1 = _N.new('ShaderNodeGroup'); n1.name = 'MW Inputs'; n1.location = (-200, 0)
n1.label = 'MW Inputs'
n1.node_tree = ng_mw_inputs_002
n2 = _N.new('ShaderNodeVertexColor'); n2.name = 'Vertex Color'; n2.location = (-200, -400)
n2.label = 'Vertex Color'
n2.layer_name = 'Col'
_L.new(n2.outputs[0], n0.inputs[13])
_L.new(n2.outputs[1], n0.inputs[11])
_L.new(n1.outputs[0], n0.inputs[0])
_L.new(n1.outputs[8], n0.inputs[18])
mat_material_002.use_nodes = True; mat_material_002.node_tree.nodes.clear()
_N = mat_material_002.node_tree.nodes; _L = mat_material_002.node_tree.links
n0 = _N.new('ShaderNodeGroup'); n0.name = 'MW Shader'; n0.location = (0, 0)
n0.label = 'MW Shader'
n0.node_tree = ng_mw_shader
n0.inputs[1].default_value = (0.5, 0.5, 0.5, 1.0)
n0.inputs[2].default_value = (1.0, 1.0, 1.0, 1.0)
n0.inputs[3].default_value = 0.0
n0.inputs[4].default_value = (1.0, 1.0, 1.0, 1.0)
n0.inputs[5].default_value = 0.0
n0.inputs[6].default_value = (1.0, 1.0, 1.0, 1.0)
n0.inputs[7].default_value = 0.0
n0.inputs[8].default_value = (1.0, 1.0, 1.0, 1.0)
n0.inputs[9].default_value = 0.0
n0.inputs[10].default_value = (1.0, 1.0, 1.0, 1.0)
n0.inputs[12].default_value = (1.0, 1.0, 1.0, 1.0)
n0.inputs[14].default_value = (0.0, 0.0, 0.0, 1.0)
n0.inputs[15].default_value = (0.0, 0.0, 0.0, 1.0)
n0.inputs[16].default_value = (0.0, 0.0, 0.0, 1.0)
n0.inputs[17].default_value = 0.0
n0.inputs[19].default_value = 1.0
n1 = _N.new('ShaderNodeGroup'); n1.name = 'MW Inputs'; n1.location = (-200, 0)
n1.label = 'MW Inputs'
n1.node_tree = ng_mw_inputs_003
n2 = _N.new('ShaderNodeVertexColor'); n2.name = 'Vertex Color'; n2.location = (-200, -400)
n2.label = 'Vertex Color'
n2.layer_name = 'Col'
_L.new(n2.outputs[0], n0.inputs[13])
_L.new(n2.outputs[1], n0.inputs[11])
_L.new(n1.outputs[0], n0.inputs[0])
_L.new(n1.outputs[8], n0.inputs[18])
mat_material_004.use_nodes = True; mat_material_004.node_tree.nodes.clear()
_N = mat_material_004.node_tree.nodes; _L = mat_material_004.node_tree.links
n0 = _N.new('ShaderNodeGroup'); n0.name = 'MW Shader'; n0.location = (0, 0)
n0.label = 'MW Shader'
n0.node_tree = ng_mw_shader
n0.inputs[1].default_value = (0.5, 0.5, 0.5, 1.0)
n0.inputs[2].default_value = (1.0, 1.0, 1.0, 1.0)
n0.inputs[3].default_value = 0.0
n0.inputs[4].default_value = (1.0, 1.0, 1.0, 1.0)
n0.inputs[5].default_value = 0.0
n0.inputs[6].default_value = (1.0, 1.0, 1.0, 1.0)
n0.inputs[7].default_value = 0.0
n0.inputs[8].default_value = (1.0, 1.0, 1.0, 1.0)
n0.inputs[9].default_value = 0.0
n0.inputs[10].default_value = (1.0, 1.0, 1.0, 1.0)
n0.inputs[12].default_value = (1.0, 1.0, 1.0, 1.0)
n0.inputs[14].default_value = (0.0, 0.0, 0.0, 1.0)
n0.inputs[15].default_value = (0.0, 0.0, 0.0, 1.0)
n0.inputs[16].default_value = (0.0, 0.0, 0.0, 1.0)
n0.inputs[17].default_value = 0.0
n0.inputs[19].default_value = 1.0
n1 = _N.new('ShaderNodeGroup'); n1.name = 'MW Inputs'; n1.location = (-200, 0)
n1.label = 'MW Inputs'
n1.node_tree = ng_mw_inputs_005
n2 = _N.new('ShaderNodeVertexColor'); n2.name = 'Vertex Color'; n2.location = (-200, -400)
n2.label = 'Vertex Color'
n2.layer_name = 'Col'
_L.new(n2.outputs[0], n0.inputs[13])
_L.new(n2.outputs[1], n0.inputs[11])
_L.new(n1.outputs[0], n0.inputs[0])
_L.new(n1.outputs[8], n0.inputs[18])

# ---- world
world_world = bpy.data.worlds.new('World'); scene.world = world_world
world_world.use_nodes = True; world_world.node_tree.nodes.clear()
_N = world_world.node_tree.nodes; _L = world_world.node_tree.links
n0 = _N.new('ShaderNodeOutputWorld'); n0.name = 'World Output'; n0.location = (300, 300)
n1 = _N.new('ShaderNodeBackground'); n1.name = 'Background'; n1.location = (10, 300)
n1.inputs[0].default_value = (0.05088, 0.05088, 0.05088, 1.0)
_L.new(n1.outputs[0], n0.inputs[0])
n0.is_active_output = True
world_world.color = (0.05088, 0.05088, 0.05088)
world_world.use_sun_shadow = False
world_world.sun_shadow_jitter_overblur = 0.0

# ---- meshes
me_cylinder_001 = bpy.data.meshes.new('Cylinder.001')
me_cylinder_001.from_pydata([(-5.713e-09, 0.192, -0.15), (0.1358, 0.1358, -0.15), (0.1358, 0.1358, -0.09345), (0.192, -1.125e-09, -0.15), (0.192, 1.648e-09, -0.09345), (0.1358, -0.1358, -0.15), (0.1358, -0.1358, -0.09345), (-5.713e-09, -0.192, -0.15), (-6.208e-09, -0.192, -0.09345), (-0.1358, -0.1358, -0.15), (-0.1358, -0.1358, -0.09345), (-0.192, -1.125e-09, -0.15), (-0.192, 1.648e-09, -0.09345), (-0.1358, 0.1358, -0.15), (-0.1358, 0.1358, -0.09345), (-6.208e-09, 0.192, -0.09345), (0.32, 0.192, 0.17), (0.32, 0.1358, 0.03423), (0.32, 7.526e-09, -0.022), (0.32, -0.1358, 0.03423), (0.32, -0.192, 0.17), (0.32, -0.1358, 0.3058), (0.32, -9.259e-09, 0.362), (0.32, 0.1358, 0.3058), (0.2634, 0.192, 0.17), (0.2634, 0.1358, 0.03423), (0.2634, 2.281e-09, -0.022), (0.2634, -0.1358, 0.03423), (0.2634, -0.192, 0.17), (0.2634, -0.1358, 0.3058), (0.2634, -1.45e-08, 0.362), (0.2634, 0.1358, 0.3058), (-0.32, 0.192, 0.17), (-0.32, 0.1358, 0.03423), (-0.2634, 0.1358, 0.03423), (-0.32, -6.72e-09, -0.022), (-0.2634, -1.475e-09, -0.022), (-0.32, -0.1358, 0.03423), (-0.2634, -0.1358, 0.03423), (-0.32, -0.192, 0.17), (-0.2634, -0.192, 0.17), (-0.32, -0.1358, 0.3058), (-0.2634, -0.1358, 0.3058), (-0.32, -2.351e-08, 0.362), (-0.2634, -1.826e-08, 0.362), (-0.32, 0.1358, 0.3058), (-0.2634, 0.1358, 0.3058), (-0.2634, 0.192, 0.17)], [], [(0, 1, 3, 5, 7, 9, 11, 13), (17, 16, 23, 22, 21, 20, 19, 18), (14, 12, 10, 8, 6, 4, 2, 15), (46, 44, 42, 40, 38, 36, 34, 47), (31, 24, 25, 26, 27, 28, 29, 30), (32, 33, 35, 37, 39, 41, 43, 45)])
_uv = me_cylinder_001.uv_layers.new(name='UVMap')
_uv.uv.foreach_set('vector', [1.292, -0.9883, 1.703, -0.9883, 1.993, -0.698, 1.993, -0.2873, 1.703, 0.003096, 1.292, 0.003096, 1.002, -0.2873, 1.002, -0.698, 1.993, 0.2947, 1.993, 0.7053, 1.703, 0.9957, 1.292, 0.9957, 1.002, 0.7053, 1.002, 0.2947, 1.292, 0.004285, 1.703, 0.004285, 0.009278, 1.698, 0.009278, 1.287, 0.2997, 0.9969, 0.7103, 0.9969, 1.001, 1.287, 1.001, 1.698, 0.7103, 1.988, 0.2997, 1.988, 1.993, 1.287, 1.993, 1.698, 1.703, 1.988, 1.292, 1.988, 1.002, 1.698, 1.002, 1.287, 1.292, 0.9969, 1.703, 0.9969, 0.2997, -0.9883, 0.7103, -0.9883, 1.001, -0.698, 1.001, -0.2873, 0.7103, 0.003096, 0.2997, 0.003096, 0.009278, -0.2873, 0.009278, -0.698, 0.7103, 0.9957, 0.2997, 0.9957, 0.009278, 0.7053, 0.009278, 0.2947, 0.2997, 0.004286, 0.7103, 0.004286, 1.001, 0.2947, 1.001, 0.7053])
_ca = me_cylinder_001.color_attributes.new('Col', 'BYTE_COLOR', 'CORNER')
_ca.data.foreach_set('color', [0.3185, 0.3185, 0.3185, 1.0, 0.3185, 0.3185, 0.3185, 1.0, 0.3185, 0.3185, 0.3185, 1.0, 0.3185, 0.3185, 0.3185, 1.0, 0.3185, 0.3185, 0.3185, 1.0, 0.3185, 0.3185, 0.3185, 1.0, 0.3185, 0.3185, 0.3185, 1.0, 0.3185, 0.3185, 0.3185, 1.0, 0.3185, 0.3185, 0.3185, 1.0, 0.3185, 0.3185, 0.3185, 1.0, 0.3185, 0.3185, 0.3185, 1.0, 0.3185, 0.3185, 0.3185, 1.0, 0.3185, 0.3185, 0.3185, 1.0, 0.3185, 0.3185, 0.3185, 1.0, 0.3185, 0.3185, 0.3185, 1.0, 0.3185, 0.3185, 0.3185, 1.0, 0.3185, 0.3185, 0.3185, 1.0, 0.3185, 0.3185, 0.3185, 1.0, 0.3185, 0.3185, 0.3185, 1.0, 0.3185, 0.3185, 0.3185, 1.0, 0.3185, 0.3185, 0.3185, 1.0, 0.3185, 0.3185, 0.3185, 1.0, 0.3185, 0.3185, 0.3185, 1.0, 0.3185, 0.3185, 0.3185, 1.0, 0.3185, 0.3185, 0.3185, 1.0, 0.3185, 0.3185, 0.3185, 1.0, 0.3185, 0.3185, 0.3185, 1.0, 0.3185, 0.3185, 0.3185, 1.0, 0.3185, 0.3185, 0.3185, 1.0, 0.3185, 0.3185, 0.3185, 1.0, 0.3185, 0.3185, 0.3185, 1.0, 0.3185, 0.3185, 0.3185, 1.0, 0.3185, 0.3185, 0.3185, 1.0, 0.3185, 0.3185, 0.3185, 1.0, 0.3185, 0.3185, 0.3185, 1.0, 0.3185, 0.3185, 0.3185, 1.0, 0.3185, 0.3185, 0.3185, 1.0, 0.3185, 0.3185, 0.3185, 1.0, 0.3185, 0.3185, 0.3185, 1.0, 0.3185, 0.3185, 0.3185, 1.0, 0.3185, 0.3185, 0.3185, 1.0, 0.3185, 0.3185, 0.3185, 1.0, 0.3185, 0.3185, 0.3185, 1.0, 0.3185, 0.3185, 0.3185, 1.0, 0.3185, 0.3185, 0.3185, 1.0, 0.3185, 0.3185, 0.3185, 1.0, 0.3185, 0.3185, 0.3185, 1.0, 0.3185, 0.3185, 0.3185, 1.0])
me_cylinder_001.materials.append(mat_material_003)
me_cylinder_001.use_paint_bone_selection = False
me_cylinder_001.use_paint_mask_vertex = True
me_cylinder_001.update()
me_cylinder_002 = bpy.data.meshes.new('Cylinder.002')
me_cylinder_002.from_pydata([(-0.04775, 0.16, -0.2125), (-0.04775, 0.16, -0.1819), (0.06539, 0.1131, -0.2125), (0.06539, 0.1131, -0.1819), (0.1122, -9.773e-09, -0.2125), (0.1122, 2.004e-09, -0.1819), (0.06539, -0.1131, -0.2125), (0.06539, -0.1131, -0.1819), (-0.04775, -0.16, -0.2125), (-0.04775, -0.16, -0.1819), (-0.1609, -0.1131, -0.2125), (-0.1609, -0.1131, -0.1819), (-0.2078, -9.773e-09, -0.2125), (-0.2078, 2.004e-09, -0.1819), (-0.1609, 0.1131, -0.2125), (-0.1609, 0.1131, -0.1819), (-0.04775, 0.16, -0.04796), (0.05023, 0.1131, -0.1045), (0.09081, -3.54e-10, -0.128), (0.05023, -0.1131, -0.1045), (-0.04775, -0.16, -0.04796), (-0.1457, -0.1131, 0.008607), (-0.1863, -7.348e-09, 0.03204), (-0.1457, 0.1131, 0.008607), (0.03721, 0.16, 0.03789), (0.09378, 0.1131, -0.06009), (0.1172, -1.547e-09, -0.1007), (0.09378, -0.1131, -0.06009), (0.03721, -0.16, 0.03789), (-0.01936, -0.1131, 0.1359), (-0.04279, -1.366e-08, 0.1765), (-0.01936, 0.1131, 0.1359), (0.1899, 0.16, 0.05096), (0.1899, 0.1131, -0.06218), (0.1899, -1.181e-09, -0.109), (0.1899, -0.1131, -0.06218), (0.1899, -0.16, 0.05096), (0.1899, -0.1131, 0.1641), (0.1899, -1.517e-08, 0.211), (0.1899, 0.1131, 0.1641), (0.2157, 0.16, 0.05096), (0.2157, 0.1131, -0.06218), (0.2157, -1.181e-09, -0.109), (0.2157, -0.1131, -0.06218), (0.2157, -0.16, 0.05096), (0.2157, -0.1131, 0.1641), (0.2157, -1.517e-08, 0.211), (0.2157, 0.1131, 0.1641)], [], [(0, 1, 3, 2), (2, 3, 5, 4), (4, 5, 7, 6), (6, 7, 9, 8), (8, 9, 11, 10), (10, 11, 13, 12), (12, 13, 15, 14), (14, 15, 1, 0), (5, 3, 17, 18), (11, 9, 20, 21), (1, 15, 23, 16), (3, 1, 16, 17), (7, 5, 18, 19), (13, 11, 21, 22), (9, 7, 19, 20), (15, 13, 22, 23), (22, 21, 29, 30), (20, 19, 27, 28), (18, 17, 25, 26), (23, 22, 30, 31), (21, 20, 28, 29), (19, 18, 26, 27), (17, 16, 24, 25), (16, 23, 31, 24), (25, 24, 32, 33), (24, 31, 39, 32), (30, 29, 37, 38), (28, 27, 35, 36), (26, 25, 33, 34), (31, 30, 38, 39), (29, 28, 36, 37), (27, 26, 34, 35), (39, 38, 46, 47), (37, 36, 44, 45), (35, 34, 42, 43), (33, 32, 40, 41), (32, 39, 47, 40), (38, 37, 45, 46), (36, 35, 43, 44), (34, 33, 41, 42)])
_uv = me_cylinder_002.uv_layers.new(name='UVMap')
_uv.uv.foreach_set('vector', [2.787, 1.47, 2.712, 1.496, 2.6, 1.195, 2.682, 1.176, 2.682, 1.176, 2.6, 1.195, 2.555, 0.8463, 2.641, 0.8464, 2.641, 0.8464, 2.555, 0.8463, 2.597, 0.5, 2.679, 0.5197, 2.679, 0.5197, 2.597, 0.5, 2.709, 0.1985, 2.784, 0.2252, 1.648, 0.1646, 1.627, 0.2632, 1.238, 0.1794, 1.253, 0.0812, 1.253, 0.0812, 1.238, 0.1794, 0.854, 0.1462, 0.8524, 0.04707, 0.8524, 0.04707, 0.854, 0.1462, 0.4685, 0.1946, 0.4496, 0.09494, 0.4496, 0.09494, 0.4685, 0.1946, 0.07904, 0.2959, 0.05354, 0.197, 2.555, 0.8463, 2.6, 1.195, 2.383, 1.296, 2.346, 0.8473, 1.238, 0.1794, 1.627, 0.2632, 1.519, 0.7036, 1.16, 0.7072, 0.07904, 0.2959, 0.4685, 0.1946, 0.5692, 0.7205, 0.2086, 0.7336, 2.6, 1.195, 2.712, 1.496, 2.438, 1.648, 2.383, 1.296, 2.597, 0.5, 2.555, 0.8463, 2.346, 0.8473, 2.381, 0.3998, 0.854, 0.1462, 1.238, 0.1794, 1.16, 0.7072, 0.8654, 0.7226, 2.709, 0.1985, 2.597, 0.5, 2.381, 0.3998, 2.433, 0.04895, 0.4685, 0.1946, 0.854, 0.1462, 0.8654, 0.7226, 0.5692, 0.7205, 0.8654, 0.7226, 1.16, 0.7072, 1.182, 1.159, 0.8761, 1.173, 2.433, 0.04895, 2.381, 0.3998, 2.18, 0.4086, 2.136, 0.04707, 2.346, 0.8473, 2.383, 1.296, 2.182, 1.289, 2.212, 0.8476, 0.5692, 0.7205, 0.8654, 0.7226, 0.8761, 1.173, 0.5689, 1.174, 1.16, 0.7072, 1.519, 0.7036, 1.571, 1.123, 1.182, 1.159, 2.381, 0.3998, 2.346, 0.8473, 2.212, 0.8476, 2.18, 0.4086, 2.383, 1.296, 2.438, 1.648, 2.14, 1.652, 2.182, 1.289, 0.2086, 0.7336, 0.5692, 0.7205, 0.5689, 1.174, 0.1765, 1.157, 2.182, 1.289, 2.14, 1.652, 1.786, 1.508, 1.901, 1.197, 0.1765, 1.157, 0.5689, 1.174, 0.4895, 1.795, 0.07392, 1.7, 0.8761, 1.173, 1.182, 1.159, 1.294, 1.772, 0.8944, 1.829, 2.136, 0.04707, 2.18, 0.4086, 1.902, 0.5006, 1.786, 0.1929, 2.212, 0.8476, 2.182, 1.289, 1.901, 1.197, 1.952, 0.8473, 0.5689, 1.174, 0.8761, 1.173, 0.8944, 1.829, 0.4895, 1.795, 1.182, 1.159, 1.571, 1.123, 1.697, 1.657, 1.294, 1.772, 2.18, 0.4086, 2.212, 0.8476, 1.952, 0.8473, 1.902, 0.5006, 0.4895, 1.795, 0.8944, 1.829, 0.8973, 1.916, 0.4761, 1.884, 1.294, 1.772, 1.697, 1.657, 1.721, 1.744, 1.313, 1.858, 1.902, 0.5006, 1.952, 0.8473, 1.879, 0.8474, 1.833, 0.5182, 1.901, 1.197, 1.786, 1.508, 1.722, 1.485, 1.832, 1.18, 0.07392, 1.7, 0.4895, 1.795, 0.4761, 1.884, 0.05355, 1.79, 0.8944, 1.829, 1.294, 1.772, 1.313, 1.858, 0.8973, 1.916, 1.786, 0.1929, 1.902, 0.5006, 1.833, 0.5182, 1.722, 0.2164, 1.952, 0.8473, 1.901, 1.197, 1.832, 1.18, 1.879, 0.8474])
_ca = me_cylinder_002.color_attributes.new('Col', 'BYTE_COLOR', 'CORNER')
_ca.data.foreach_set('color', [0.3185, 0.3185, 0.3185, 1.0, 0.3185, 0.3185, 0.3185, 1.0, 0.3185, 0.3185, 0.3185, 1.0, 0.3185, 0.3185, 0.3185, 1.0, 0.3185, 0.3185, 0.3185, 1.0, 0.3185, 0.3185, 0.3185, 1.0, 0.3185, 0.3185, 0.3185, 1.0, 0.3185, 0.3185, 0.3185, 1.0, 0.3185, 0.3185, 0.3185, 1.0, 0.3185, 0.3185, 0.3185, 1.0, 0.3185, 0.3185, 0.3185, 1.0, 0.3185, 0.3185, 0.3185, 1.0, 0.3185, 0.3185, 0.3185, 1.0, 0.3185, 0.3185, 0.3185, 1.0, 0.3185, 0.3185, 0.3185, 1.0, 0.3185, 0.3185, 0.3185, 1.0, 0.3185, 0.3185, 0.3185, 1.0, 0.3185, 0.3185, 0.3185, 1.0, 0.3185, 0.3185, 0.3185, 1.0, 0.3185, 0.3185, 0.3185, 1.0, 0.3185, 0.3185, 0.3185, 1.0, 0.3185, 0.3185, 0.3185, 1.0, 0.3185, 0.3185, 0.3185, 1.0, 0.3185, 0.3185, 0.3185, 1.0, 0.3185, 0.3185, 0.3185, 1.0, 0.3185, 0.3185, 0.3185, 1.0, 0.3185, 0.3185, 0.3185, 1.0, 0.3185, 0.3185, 0.3185, 1.0, 0.3185, 0.3185, 0.3185, 1.0, 0.3185, 0.3185, 0.3185, 1.0, 0.3185, 0.3185, 0.3185, 1.0, 0.3185, 0.3185, 0.3185, 1.0, 0.3185, 0.3185, 0.3185, 1.0, 0.3185, 0.3185, 0.3185, 1.0, 1.0, 1.0, 1.0, 1.0, 1.0, 1.0, 1.0, 1.0, 0.3185, 0.3185, 0.3185, 1.0, 0.3185, 0.3185, 0.3185, 1.0, 1.0, 1.0, 1.0, 1.0, 1.0, 1.0, 1.0, 1.0, 0.3185, 0.3185, 0.3185, 1.0, 0.3185, 0.3185, 0.3185, 1.0, 1.0, 1.0, 1.0, 1.0, 1.0, 1.0, 1.0, 1.0, 0.3185, 0.3185, 0.3185, 1.0, 0.3185, 0.3185, 0.3185, 1.0, 1.0, 1.0, 1.0, 1.0, 1.0, 1.0, 1.0, 1.0, 0.3185, 0.3185, 0.3185, 1.0, 0.3185, 0.3185, 0.3185, 1.0, 1.0, 1.0, 1.0, 1.0, 1.0, 1.0, 1.0, 1.0, 0.3185, 0.3185, 0.3185, 1.0, 0.3185, 0.3185, 0.3185, 1.0, 1.0, 1.0, 1.0, 1.0, 1.0, 1.0, 1.0, 1.0, 0.3185, 0.3185, 0.3185, 1.0, 0.3185, 0.3185, 0.3185, 1.0, 1.0, 1.0, 1.0, 1.0, 1.0, 1.0, 1.0, 1.0, 0.3185, 0.3185, 0.3185, 1.0, 0.3185, 0.3185, 0.3185, 1.0, 1.0, 1.0, 1.0, 1.0, 1.0, 1.0, 1.0, 1.0, 1.0, 1.0, 1.0, 1.0, 1.0, 1.0, 1.0, 1.0, 1.0, 1.0, 1.0, 1.0, 1.0, 1.0, 1.0, 1.0, 1.0, 1.0, 1.0, 1.0, 1.0, 1.0, 1.0, 1.0, 1.0, 1.0, 1.0, 1.0, 1.0, 1.0, 1.0, 1.0, 1.0, 1.0, 1.0, 1.0, 1.0, 1.0, 1.0, 1.0, 1.0, 1.0, 1.0, 1.0, 1.0, 1.0, 1.0, 1.0, 1.0, 1.0, 1.0, 1.0, 1.0, 1.0, 1.0, 1.0, 1.0, 1.0, 1.0, 1.0, 1.0, 1.0, 1.0, 1.0, 1.0, 1.0, 1.0, 1.0, 1.0, 1.0, 1.0, 1.0, 1.0, 1.0, 1.0, 1.0, 1.0, 1.0, 1.0, 1.0, 1.0, 1.0, 1.0, 1.0, 1.0, 1.0, 1.0, 1.0, 1.0, 1.0, 1.0, 1.0, 1.0, 1.0, 1.0, 1.0, 1.0, 1.0, 1.0, 1.0, 1.0, 1.0, 1.0, 1.0, 1.0, 1.0, 1.0, 1.0, 1.0, 1.0, 1.0, 1.0, 1.0, 1.0, 1.0, 1.0, 1.0, 1.0, 1.0, 1.0, 1.0, 1.0, 1.0, 1.0, 1.0, 1.0, 1.0, 1.0, 1.0, 1.0, 1.0, 1.0, 1.0, 1.0, 1.0, 1.0, 0.3185, 0.3185, 0.3185, 1.0, 0.3185, 0.3185, 0.3185, 1.0, 1.0, 1.0, 1.0, 1.0, 1.0, 1.0, 1.0, 1.0, 0.3185, 0.3185, 0.3185, 1.0, 0.3185, 0.3185, 0.3185, 1.0, 1.0, 1.0, 1.0, 1.0, 1.0, 1.0, 1.0, 1.0, 0.3185, 0.3185, 0.3185, 1.0, 0.3185, 0.3185, 0.3185, 1.0, 1.0, 1.0, 1.0, 1.0, 1.0, 1.0, 1.0, 1.0, 0.3185, 0.3185, 0.3185, 1.0, 0.3185, 0.3185, 0.3185, 1.0, 1.0, 1.0, 1.0, 1.0, 1.0, 1.0, 1.0, 1.0, 0.3185, 0.3185, 0.3185, 1.0, 0.3185, 0.3185, 0.3185, 1.0, 1.0, 1.0, 1.0, 1.0, 1.0, 1.0, 1.0, 1.0, 0.3185, 0.3185, 0.3185, 1.0, 0.3185, 0.3185, 0.3185, 1.0, 1.0, 1.0, 1.0, 1.0, 1.0, 1.0, 1.0, 1.0, 0.3185, 0.3185, 0.3185, 1.0, 0.3185, 0.3185, 0.3185, 1.0, 1.0, 1.0, 1.0, 1.0, 1.0, 1.0, 1.0, 1.0, 0.3185, 0.3185, 0.3185, 1.0, 0.3185, 0.3185, 0.3185, 1.0, 0.3185, 0.3185, 0.3185, 1.0, 0.3185, 0.3185, 0.3185, 1.0, 0.3185, 0.3185, 0.3185, 1.0, 0.3185, 0.3185, 0.3185, 1.0, 0.3185, 0.3185, 0.3185, 1.0, 0.3185, 0.3185, 0.3185, 1.0, 0.3185, 0.3185, 0.3185, 1.0, 0.3185, 0.3185, 0.3185, 1.0, 0.3185, 0.3185, 0.3185, 1.0, 0.3185, 0.3185, 0.3185, 1.0, 0.3185, 0.3185, 0.3185, 1.0, 0.3185, 0.3185, 0.3185, 1.0, 0.3185, 0.3185, 0.3185, 1.0, 0.3185, 0.3185, 0.3185, 1.0, 0.3185, 0.3185, 0.3185, 1.0, 0.3185, 0.3185, 0.3185, 1.0, 0.3185, 0.3185, 0.3185, 1.0, 0.3185, 0.3185, 0.3185, 1.0, 0.3185, 0.3185, 0.3185, 1.0, 0.3185, 0.3185, 0.3185, 1.0, 0.3185, 0.3185, 0.3185, 1.0, 0.3185, 0.3185, 0.3185, 1.0, 0.3185, 0.3185, 0.3185, 1.0, 0.3185, 0.3185, 0.3185, 1.0, 0.3185, 0.3185, 0.3185, 1.0, 0.3185, 0.3185, 0.3185, 1.0, 0.3185, 0.3185, 0.3185, 1.0, 0.3185, 0.3185, 0.3185, 1.0, 0.3185, 0.3185, 0.3185, 1.0, 0.3185, 0.3185, 0.3185, 1.0, 0.3185, 0.3185, 0.3185, 1.0, 0.3185, 0.3185, 0.3185, 1.0])
me_cylinder_002.materials.append(mat_material)
me_cylinder_002.use_paint_bone_selection = False
me_cylinder_002.use_paint_mask_vertex = True
me_cylinder_002.update()
me_cylinder_003 = bpy.data.meshes.new('Cylinder.003')
me_cylinder_003.from_pydata([(-0.04775, 0.16, -0.2125), (-0.04775, 0.16, -0.1819), (0.06539, 0.1131, -0.2125), (0.06539, 0.1131, -0.1819), (0.1122, -9.773e-09, -0.2125), (0.1122, 2.004e-09, -0.1819), (0.06539, -0.1131, -0.2125), (0.06539, -0.1131, -0.1819), (-0.04775, -0.16, -0.2125), (-0.04775, -0.16, -0.1819), (-0.1609, -0.1131, -0.2125), (-0.1609, -0.1131, -0.1819), (-0.2078, -9.773e-09, -0.2125), (-0.2078, 2.004e-09, -0.1819), (-0.1609, 0.1131, -0.2125), (-0.1609, 0.1131, -0.1819), (-0.04775, 0.16, -0.04796), (0.05023, 0.1131, -0.1045), (0.09081, -3.54e-10, -0.128), (0.05023, -0.1131, -0.1045), (-0.04775, -0.16, -0.04796), (-0.1457, -0.1131, 0.008607), (-0.1863, -7.348e-09, 0.03204), (-0.1457, 0.1131, 0.008607), (0.03721, 0.16, 0.03789), (0.09378, 0.1131, -0.06009), (0.1172, -1.547e-09, -0.1007), (0.09378, -0.1131, -0.06009), (0.03721, -0.16, 0.03789), (-0.01936, -0.1131, 0.1359), (-0.04279, -1.366e-08, 0.1765), (-0.01936, 0.1131, 0.1359), (0.1899, 0.16, 0.05096), (0.1899, 0.1131, -0.06218), (0.1899, -1.181e-09, -0.109), (0.1899, -0.1131, -0.06218), (0.1899, -0.16, 0.05096), (0.1899, -0.1131, 0.1641), (0.1899, -1.517e-08, 0.211), (0.1899, 0.1131, 0.1641), (0.2157, 0.16, 0.05096), (0.2157, 0.1131, -0.06218), (0.2157, -1.181e-09, -0.109), (0.2157, -0.1131, -0.06218), (0.2157, -0.16, 0.05096), (0.2157, -0.1131, 0.1641), (0.2157, -1.517e-08, 0.211), (0.2157, 0.1131, 0.1641)], [], [(0, 1, 3, 2), (2, 3, 5, 4), (4, 5, 7, 6), (6, 7, 9, 8), (8, 9, 11, 10), (10, 11, 13, 12), (12, 13, 15, 14), (14, 15, 1, 0), (5, 3, 17, 18), (11, 9, 20, 21), (1, 15, 23, 16), (3, 1, 16, 17), (7, 5, 18, 19), (13, 11, 21, 22), (9, 7, 19, 20), (15, 13, 22, 23), (22, 21, 29, 30), (20, 19, 27, 28), (18, 17, 25, 26), (23, 22, 30, 31), (21, 20, 28, 29), (19, 18, 26, 27), (17, 16, 24, 25), (16, 23, 31, 24), (25, 24, 32, 33), (24, 31, 39, 32), (30, 29, 37, 38), (28, 27, 35, 36), (26, 25, 33, 34), (31, 30, 38, 39), (29, 28, 36, 37), (27, 26, 34, 35), (39, 38, 46, 47), (37, 36, 44, 45), (35, 34, 42, 43), (33, 32, 40, 41), (32, 39, 47, 40), (38, 37, 45, 46), (36, 35, 43, 44), (34, 33, 41, 42)])
_uv = me_cylinder_003.uv_layers.new(name='UVMap')
_uv.uv.foreach_set('vector', [2.787, 1.47, 2.712, 1.496, 2.6, 1.195, 2.682, 1.176, 2.682, 1.176, 2.6, 1.195, 2.555, 0.8463, 2.641, 0.8464, 2.641, 0.8464, 2.555, 0.8463, 2.597, 0.5, 2.679, 0.5197, 2.679, 0.5197, 2.597, 0.5, 2.709, 0.1985, 2.784, 0.2252, 1.648, 0.1646, 1.627, 0.2632, 1.238, 0.1794, 1.253, 0.0812, 1.253, 0.0812, 1.238, 0.1794, 0.854, 0.1462, 0.8524, 0.04707, 0.8524, 0.04707, 0.854, 0.1462, 0.4685, 0.1946, 0.4496, 0.09494, 0.4496, 0.09494, 0.4685, 0.1946, 0.07904, 0.2959, 0.05354, 0.197, 2.555, 0.8463, 2.6, 1.195, 2.383, 1.296, 2.346, 0.8473, 1.238, 0.1794, 1.627, 0.2632, 1.519, 0.7036, 1.16, 0.7072, 0.07904, 0.2959, 0.4685, 0.1946, 0.5692, 0.7205, 0.2086, 0.7336, 2.6, 1.195, 2.712, 1.496, 2.438, 1.648, 2.383, 1.296, 2.597, 0.5, 2.555, 0.8463, 2.346, 0.8473, 2.381, 0.3998, 0.854, 0.1462, 1.238, 0.1794, 1.16, 0.7072, 0.8654, 0.7226, 2.709, 0.1985, 2.597, 0.5, 2.381, 0.3998, 2.433, 0.04895, 0.4685, 0.1946, 0.854, 0.1462, 0.8654, 0.7226, 0.5692, 0.7205, 0.8654, 0.7226, 1.16, 0.7072, 1.182, 1.159, 0.8761, 1.173, 2.433, 0.04895, 2.381, 0.3998, 2.18, 0.4086, 2.136, 0.04707, 2.346, 0.8473, 2.383, 1.296, 2.182, 1.289, 2.212, 0.8476, 0.5692, 0.7205, 0.8654, 0.7226, 0.8761, 1.173, 0.5689, 1.174, 1.16, 0.7072, 1.519, 0.7036, 1.571, 1.123, 1.182, 1.159, 2.381, 0.3998, 2.346, 0.8473, 2.212, 0.8476, 2.18, 0.4086, 2.383, 1.296, 2.438, 1.648, 2.14, 1.652, 2.182, 1.289, 0.2086, 0.7336, 0.5692, 0.7205, 0.5689, 1.174, 0.1765, 1.157, 2.182, 1.289, 2.14, 1.652, 1.786, 1.508, 1.901, 1.197, 0.1765, 1.157, 0.5689, 1.174, 0.4895, 1.795, 0.07392, 1.7, 0.8761, 1.173, 1.182, 1.159, 1.294, 1.772, 0.8944, 1.829, 2.136, 0.04707, 2.18, 0.4086, 1.902, 0.5006, 1.786, 0.1929, 2.212, 0.8476, 2.182, 1.289, 1.901, 1.197, 1.952, 0.8473, 0.5689, 1.174, 0.8761, 1.173, 0.8944, 1.829, 0.4895, 1.795, 1.182, 1.159, 1.571, 1.123, 1.697, 1.657, 1.294, 1.772, 2.18, 0.4086, 2.212, 0.8476, 1.952, 0.8473, 1.902, 0.5006, 0.4895, 1.795, 0.8944, 1.829, 0.8973, 1.916, 0.4761, 1.884, 1.294, 1.772, 1.697, 1.657, 1.721, 1.744, 1.313, 1.858, 1.902, 0.5006, 1.952, 0.8473, 1.879, 0.8474, 1.833, 0.5182, 1.901, 1.197, 1.786, 1.508, 1.722, 1.485, 1.832, 1.18, 0.07392, 1.7, 0.4895, 1.795, 0.4761, 1.884, 0.05355, 1.79, 0.8944, 1.829, 1.294, 1.772, 1.313, 1.858, 0.8973, 1.916, 1.786, 0.1929, 1.902, 0.5006, 1.833, 0.5182, 1.722, 0.2164, 1.952, 0.8473, 1.901, 1.197, 1.832, 1.18, 1.879, 0.8474])
_ca = me_cylinder_003.color_attributes.new('Col', 'BYTE_COLOR', 'CORNER')
_ca.data.foreach_set('color', [0.3185, 0.3185, 0.3185, 1.0, 0.3185, 0.3185, 0.3185, 1.0, 0.3185, 0.3185, 0.3185, 1.0, 0.3185, 0.3185, 0.3185, 1.0, 0.3185, 0.3185, 0.3185, 1.0, 0.3185, 0.3185, 0.3185, 1.0, 0.3185, 0.3185, 0.3185, 1.0, 0.3185, 0.3185, 0.3185, 1.0, 0.3185, 0.3185, 0.3185, 1.0, 0.3185, 0.3185, 0.3185, 1.0, 0.3185, 0.3185, 0.3185, 1.0, 0.3185, 0.3185, 0.3185, 1.0, 0.3185, 0.3185, 0.3185, 1.0, 0.3185, 0.3185, 0.3185, 1.0, 0.3185, 0.3185, 0.3185, 1.0, 0.3185, 0.3185, 0.3185, 1.0, 0.3185, 0.3185, 0.3185, 1.0, 0.3185, 0.3185, 0.3185, 1.0, 0.3185, 0.3185, 0.3185, 1.0, 0.3185, 0.3185, 0.3185, 1.0, 0.3185, 0.3185, 0.3185, 1.0, 0.3185, 0.3185, 0.3185, 1.0, 0.3185, 0.3185, 0.3185, 1.0, 0.3185, 0.3185, 0.3185, 1.0, 0.3185, 0.3185, 0.3185, 1.0, 0.3185, 0.3185, 0.3185, 1.0, 0.3185, 0.3185, 0.3185, 1.0, 0.3185, 0.3185, 0.3185, 1.0, 0.3185, 0.3185, 0.3185, 1.0, 0.3185, 0.3185, 0.3185, 1.0, 0.3185, 0.3185, 0.3185, 1.0, 0.3185, 0.3185, 0.3185, 1.0, 0.3185, 0.3185, 0.3185, 1.0, 0.3185, 0.3185, 0.3185, 1.0, 1.0, 1.0, 1.0, 1.0, 1.0, 1.0, 1.0, 1.0, 0.3185, 0.3185, 0.3185, 1.0, 0.3185, 0.3185, 0.3185, 1.0, 1.0, 1.0, 1.0, 1.0, 1.0, 1.0, 1.0, 1.0, 0.3185, 0.3185, 0.3185, 1.0, 0.3185, 0.3185, 0.3185, 1.0, 1.0, 1.0, 1.0, 1.0, 1.0, 1.0, 1.0, 1.0, 0.3185, 0.3185, 0.3185, 1.0, 0.3185, 0.3185, 0.3185, 1.0, 1.0, 1.0, 1.0, 1.0, 1.0, 1.0, 1.0, 1.0, 0.3185, 0.3185, 0.3185, 1.0, 0.3185, 0.3185, 0.3185, 1.0, 1.0, 1.0, 1.0, 1.0, 1.0, 1.0, 1.0, 1.0, 0.3185, 0.3185, 0.3185, 1.0, 0.3185, 0.3185, 0.3185, 1.0, 1.0, 1.0, 1.0, 1.0, 1.0, 1.0, 1.0, 1.0, 0.3185, 0.3185, 0.3185, 1.0, 0.3185, 0.3185, 0.3185, 1.0, 1.0, 1.0, 1.0, 1.0, 1.0, 1.0, 1.0, 1.0, 0.3185, 0.3185, 0.3185, 1.0, 0.3185, 0.3185, 0.3185, 1.0, 1.0, 1.0, 1.0, 1.0, 1.0, 1.0, 1.0, 1.0, 1.0, 1.0, 1.0, 1.0, 1.0, 1.0, 1.0, 1.0, 1.0, 1.0, 1.0, 1.0, 1.0, 1.0, 1.0, 1.0, 1.0, 1.0, 1.0, 1.0, 1.0, 1.0, 1.0, 1.0, 1.0, 1.0, 1.0, 1.0, 1.0, 1.0, 1.0, 1.0, 1.0, 1.0, 1.0, 1.0, 1.0, 1.0, 1.0, 1.0, 1.0, 1.0, 1.0, 1.0, 1.0, 1.0, 1.0, 1.0, 1.0, 1.0, 1.0, 1.0, 1.0, 1.0, 1.0, 1.0, 1.0, 1.0, 1.0, 1.0, 1.0, 1.0, 1.0, 1.0, 1.0, 1.0, 1.0, 1.0, 1.0, 1.0, 1.0, 1.0, 1.0, 1.0, 1.0, 1.0, 1.0, 1.0, 1.0, 1.0, 1.0, 1.0, 1.0, 1.0, 1.0, 1.0, 1.0, 1.0, 1.0, 1.0, 1.0, 1.0, 1.0, 1.0, 1.0, 1.0, 1.0, 1.0, 1.0, 1.0, 1.0, 1.0, 1.0, 1.0, 1.0, 1.0, 1.0, 1.0, 1.0, 1.0, 1.0, 1.0, 1.0, 1.0, 1.0, 1.0, 1.0, 1.0, 1.0, 1.0, 1.0, 1.0, 1.0, 1.0, 1.0, 1.0, 1.0, 1.0, 1.0, 1.0, 1.0, 1.0, 1.0, 1.0, 1.0, 1.0, 0.3185, 0.3185, 0.3185, 1.0, 0.3185, 0.3185, 0.3185, 1.0, 1.0, 1.0, 1.0, 1.0, 1.0, 1.0, 1.0, 1.0, 0.3185, 0.3185, 0.3185, 1.0, 0.3185, 0.3185, 0.3185, 1.0, 1.0, 1.0, 1.0, 1.0, 1.0, 1.0, 1.0, 1.0, 0.3185, 0.3185, 0.3185, 1.0, 0.3185, 0.3185, 0.3185, 1.0, 1.0, 1.0, 1.0, 1.0, 1.0, 1.0, 1.0, 1.0, 0.3185, 0.3185, 0.3185, 1.0, 0.3185, 0.3185, 0.3185, 1.0, 1.0, 1.0, 1.0, 1.0, 1.0, 1.0, 1.0, 1.0, 0.3185, 0.3185, 0.3185, 1.0, 0.3185, 0.3185, 0.3185, 1.0, 1.0, 1.0, 1.0, 1.0, 1.0, 1.0, 1.0, 1.0, 0.3185, 0.3185, 0.3185, 1.0, 0.3185, 0.3185, 0.3185, 1.0, 1.0, 1.0, 1.0, 1.0, 1.0, 1.0, 1.0, 1.0, 0.3185, 0.3185, 0.3185, 1.0, 0.3185, 0.3185, 0.3185, 1.0, 1.0, 1.0, 1.0, 1.0, 1.0, 1.0, 1.0, 1.0, 0.3185, 0.3185, 0.3185, 1.0, 0.3185, 0.3185, 0.3185, 1.0, 0.3185, 0.3185, 0.3185, 1.0, 0.3185, 0.3185, 0.3185, 1.0, 0.3185, 0.3185, 0.3185, 1.0, 0.3185, 0.3185, 0.3185, 1.0, 0.3185, 0.3185, 0.3185, 1.0, 0.3185, 0.3185, 0.3185, 1.0, 0.3185, 0.3185, 0.3185, 1.0, 0.3185, 0.3185, 0.3185, 1.0, 0.3185, 0.3185, 0.3185, 1.0, 0.3185, 0.3185, 0.3185, 1.0, 0.3185, 0.3185, 0.3185, 1.0, 0.3185, 0.3185, 0.3185, 1.0, 0.3185, 0.3185, 0.3185, 1.0, 0.3185, 0.3185, 0.3185, 1.0, 0.3185, 0.3185, 0.3185, 1.0, 0.3185, 0.3185, 0.3185, 1.0, 0.3185, 0.3185, 0.3185, 1.0, 0.3185, 0.3185, 0.3185, 1.0, 0.3185, 0.3185, 0.3185, 1.0, 0.3185, 0.3185, 0.3185, 1.0, 0.3185, 0.3185, 0.3185, 1.0, 0.3185, 0.3185, 0.3185, 1.0, 0.3185, 0.3185, 0.3185, 1.0, 0.3185, 0.3185, 0.3185, 1.0, 0.3185, 0.3185, 0.3185, 1.0, 0.3185, 0.3185, 0.3185, 1.0, 0.3185, 0.3185, 0.3185, 1.0, 0.3185, 0.3185, 0.3185, 1.0, 0.3185, 0.3185, 0.3185, 1.0, 0.3185, 0.3185, 0.3185, 1.0, 0.3185, 0.3185, 0.3185, 1.0, 0.3185, 0.3185, 0.3185, 1.0])
me_cylinder_003.materials.append(mat_material_001)
me_cylinder_003.use_paint_bone_selection = False
me_cylinder_003.use_paint_mask_vertex = True
me_cylinder_003.update()
me_cylinder_004 = bpy.data.meshes.new('Cylinder.004')
me_cylinder_004.from_pydata([(0.0, 0.16, -0.2492), (0.0, 0.16, 0.2777), (0.1131, 0.1131, -0.2492), (0.1131, 0.1131, 0.2777), (0.16, 4.337e-09, -0.2492), (0.16, -5.581e-09, 0.2777), (0.1131, -0.1131, -0.2492), (0.1131, -0.1131, 0.2777), (0.0, -0.16, -0.2492), (0.0, -0.16, 0.2777), (-0.1131, -0.1131, -0.2492), (-0.1131, -0.1131, 0.2777), (-0.16, 4.337e-09, -0.2492), (-0.16, -5.581e-09, 0.2777), (-0.1131, 0.1131, -0.2492), (-0.1131, 0.1131, 0.2777), (0.0, 0.16, -0.1447), (0.0, 0.16, 0.1732), (0.1131, 0.1131, 0.1732), (0.1131, 0.1131, -0.1447), (0.16, -5.385e-09, 0.1732), (0.16, 4.14e-09, -0.1447), (0.1131, -0.1131, 0.1732), (0.1131, -0.1131, -0.1447), (0.0, -0.16, 0.1732), (0.0, -0.16, -0.1447), (-0.1131, -0.1131, 0.1732), (-0.1131, -0.1131, -0.1447), (-0.16, -5.385e-09, 0.1732), (-0.16, 4.14e-09, -0.1447), (-0.1131, 0.1131, 0.1732), (-0.1131, 0.1131, -0.1447)], [], [(17, 1, 3, 18), (18, 3, 5, 20), (20, 5, 7, 22), (22, 7, 9, 24), (24, 9, 11, 26), (26, 11, 13, 28), (28, 13, 15, 30), (30, 15, 1, 17), (14, 31, 16, 0), (31, 30, 17, 16), (12, 29, 31, 14), (29, 28, 30, 31), (10, 27, 29, 12), (27, 26, 28, 29), (8, 25, 27, 10), (25, 24, 26, 27), (6, 23, 25, 8), (23, 22, 24, 25), (4, 21, 23, 6), (21, 20, 22, 23), (2, 19, 21, 4), (19, 18, 20, 21), (0, 16, 19, 2), (16, 17, 18, 19)])
_uv = me_cylinder_004.uv_layers.new(name='UVMap')
_uv.uv.foreach_set('vector', [1.863, 1.601, 1.863, 1.997, 1.399, 1.997, 1.399, 1.601, 1.399, 1.601, 1.399, 1.997, 0.9344, 1.997, 0.9344, 1.601, 0.9344, 1.601, 0.9344, 1.997, 0.47, 1.997, 0.47, 1.601, 0.47, 1.601, 0.47, 1.997, 0.005543, 1.997, 0.005543, 1.601, 3.722, 1.601, 3.722, 1.997, 3.257, 1.997, 3.257, 1.601, 3.257, 1.601, 3.257, 1.997, 2.793, 1.997, 2.793, 1.601, 2.793, 1.601, 2.793, 1.997, 2.329, 1.997, 2.329, 1.601, 2.329, 1.601, 2.329, 1.997, 1.864, 1.997, 1.864, 1.601, 2.329, -0.001432, 2.329, 0.3949, 1.864, 0.3949, 1.864, -0.001432, 2.329, 0.3949, 2.329, 1.601, 1.864, 1.601, 1.864, 0.3949, 2.793, -0.001432, 2.793, 0.3949, 2.329, 0.3949, 2.329, -0.001432, 2.793, 0.3949, 2.793, 1.601, 2.329, 1.601, 2.329, 0.3949, 3.257, -0.001432, 3.257, 0.3949, 2.793, 0.3949, 2.793, -0.001432, 3.257, 0.3949, 3.257, 1.601, 2.793, 1.601, 2.793, 0.3949, 3.722, -0.001432, 3.722, 0.3949, 3.257, 0.3949, 3.257, -0.001432, 3.722, 0.3949, 3.722, 1.601, 3.257, 1.601, 3.257, 0.3949, 0.47, -0.001432, 0.47, 0.3949, 0.005543, 0.3949, 0.005543, -0.001432, 0.47, 0.3949, 0.47, 1.601, 0.005543, 1.601, 0.005543, 0.3949, 0.9344, -0.001432, 0.9344, 0.3949, 0.47, 0.3949, 0.47, -0.001432, 0.9344, 0.3949, 0.9344, 1.601, 0.47, 1.601, 0.47, 0.3949, 1.399, -0.001432, 1.399, 0.3949, 0.9344, 0.3949, 0.9344, -0.001432, 1.399, 0.3949, 1.399, 1.601, 0.9344, 1.601, 0.9344, 0.3949, 1.863, -0.001432, 1.863, 0.3949, 1.399, 0.3949, 1.399, -0.001432, 1.863, 0.3949, 1.863, 1.601, 1.399, 1.601, 1.399, 0.3949])
_ca = me_cylinder_004.color_attributes.new('Col', 'BYTE_COLOR', 'CORNER')
_ca.data.foreach_set('color', [1.0, 1.0, 1.0, 1.0, 0.3185, 0.3185, 0.3185, 1.0, 0.3185, 0.3185, 0.3185, 1.0, 1.0, 1.0, 1.0, 1.0, 1.0, 1.0, 1.0, 1.0, 0.3185, 0.3185, 0.3185, 1.0, 0.3185, 0.3185, 0.3185, 1.0, 1.0, 1.0, 1.0, 1.0, 1.0, 1.0, 1.0, 1.0, 0.3185, 0.3185, 0.3185, 1.0, 0.3185, 0.3185, 0.3185, 1.0, 1.0, 1.0, 1.0, 1.0, 1.0, 1.0, 1.0, 1.0, 0.3185, 0.3185, 0.3185, 1.0, 0.3185, 0.3185, 0.3185, 1.0, 1.0, 1.0, 1.0, 1.0, 1.0, 1.0, 1.0, 1.0, 0.3185, 0.3185, 0.3185, 1.0, 0.3185, 0.3185, 0.3185, 1.0, 1.0, 1.0, 1.0, 1.0, 1.0, 1.0, 1.0, 1.0, 0.3185, 0.3185, 0.3185, 1.0, 0.3185, 0.3185, 0.3185, 1.0, 1.0, 1.0, 1.0, 1.0, 1.0, 1.0, 1.0, 1.0, 0.3185, 0.3185, 0.3185, 1.0, 0.3185, 0.3185, 0.3185, 1.0, 1.0, 1.0, 1.0, 1.0, 1.0, 1.0, 1.0, 1.0, 0.3185, 0.3185, 0.3185, 1.0, 0.3185, 0.3185, 0.3185, 1.0, 1.0, 1.0, 1.0, 1.0, 0.3185, 0.3185, 0.3185, 1.0, 1.0, 1.0, 1.0, 1.0, 1.0, 1.0, 1.0, 1.0, 0.3185, 0.3185, 0.3185, 1.0, 1.0, 1.0, 1.0, 1.0, 1.0, 1.0, 1.0, 1.0, 1.0, 1.0, 1.0, 1.0, 1.0, 1.0, 1.0, 1.0, 0.3185, 0.3185, 0.3185, 1.0, 1.0, 1.0, 1.0, 1.0, 1.0, 1.0, 1.0, 1.0, 0.3185, 0.3185, 0.3185, 1.0, 1.0, 1.0, 1.0, 1.0, 1.0, 1.0, 1.0, 1.0, 1.0, 1.0, 1.0, 1.0, 1.0, 1.0, 1.0, 1.0, 0.3185, 0.3185, 0.3185, 1.0, 1.0, 1.0, 1.0, 1.0, 1.0, 1.0, 1.0, 1.0, 0.3185, 0.3185, 0.3185, 1.0, 1.0, 1.0, 1.0, 1.0, 1.0, 1.0, 1.0, 1.0, 1.0, 1.0, 1.0, 1.0, 1.0, 1.0, 1.0, 1.0, 0.3185, 0.3185, 0.3185, 1.0, 1.0, 1.0, 1.0, 1.0, 1.0, 1.0, 1.0, 1.0, 0.3185, 0.3185, 0.3185, 1.0, 1.0, 1.0, 1.0, 1.0, 1.0, 1.0, 1.0, 1.0, 1.0, 1.0, 1.0, 1.0, 1.0, 1.0, 1.0, 1.0, 0.3185, 0.3185, 0.3185, 1.0, 1.0, 1.0, 1.0, 1.0, 1.0, 1.0, 1.0, 1.0, 0.3185, 0.3185, 0.3185, 1.0, 1.0, 1.0, 1.0, 1.0, 1.0, 1.0, 1.0, 1.0, 1.0, 1.0, 1.0, 1.0, 1.0, 1.0, 1.0, 1.0, 0.3185, 0.3185, 0.3185, 1.0, 1.0, 1.0, 1.0, 1.0, 1.0, 1.0, 1.0, 1.0, 0.3185, 0.3185, 0.3185, 1.0, 1.0, 1.0, 1.0, 1.0, 1.0, 1.0, 1.0, 1.0, 1.0, 1.0, 1.0, 1.0, 1.0, 1.0, 1.0, 1.0, 0.3185, 0.3185, 0.3185, 1.0, 1.0, 1.0, 1.0, 1.0, 1.0, 1.0, 1.0, 1.0, 0.3185, 0.3185, 0.3185, 1.0, 1.0, 1.0, 1.0, 1.0, 1.0, 1.0, 1.0, 1.0, 1.0, 1.0, 1.0, 1.0, 1.0, 1.0, 1.0, 1.0, 0.3185, 0.3185, 0.3185, 1.0, 1.0, 1.0, 1.0, 1.0, 1.0, 1.0, 1.0, 1.0, 0.3185, 0.3185, 0.3185, 1.0, 1.0, 1.0, 1.0, 1.0, 1.0, 1.0, 1.0, 1.0, 1.0, 1.0, 1.0, 1.0, 1.0, 1.0, 1.0, 1.0])
me_cylinder_004.materials.append(mat_material_002)
me_cylinder_004.use_paint_bone_selection = False
me_cylinder_004.use_paint_mask_vertex = True
me_cylinder_004.update()
me_cylinder_005 = bpy.data.meshes.new('Cylinder.005')
me_cylinder_005.from_pydata([(-5.713e-09, 0.192, -0.15), (0.1358, 0.1358, -0.15), (0.1358, 0.1358, -0.09345), (0.192, -1.125e-09, -0.15), (0.192, 1.648e-09, -0.09345), (0.1358, -0.1358, -0.15), (0.1358, -0.1358, -0.09345), (-5.713e-09, -0.192, -0.15), (-6.208e-09, -0.192, -0.09345), (-0.1358, -0.1358, -0.15), (-0.1358, -0.1358, -0.09345), (-0.192, -1.125e-09, -0.15), (-0.192, 1.648e-09, -0.09345), (-0.1358, 0.1358, -0.15), (-0.1358, 0.1358, -0.09345), (-6.208e-09, 0.192, -0.09345), (0.32, 0.192, 0.17), (0.32, 0.1358, 0.03423), (0.32, 7.526e-09, -0.022), (0.32, -0.1358, 0.03423), (0.32, -0.192, 0.17), (0.32, -0.1358, 0.3058), (0.32, -9.259e-09, 0.362), (0.32, 0.1358, 0.3058), (0.2634, 0.192, 0.17), (0.2634, 0.1358, 0.03423), (0.2634, 2.281e-09, -0.022), (0.2634, -0.1358, 0.03423), (0.2634, -0.192, 0.17), (0.2634, -0.1358, 0.3058), (0.2634, -1.45e-08, 0.362), (0.2634, 0.1358, 0.3058), (-0.32, 0.192, 0.17), (-0.32, 0.1358, 0.03423), (-0.2634, 0.1358, 0.03423), (-0.32, -6.72e-09, -0.022), (-0.2634, -1.475e-09, -0.022), (-0.32, -0.1358, 0.03423), (-0.2634, -0.1358, 0.03423), (-0.32, -0.192, 0.17), (-0.2634, -0.192, 0.17), (-0.32, -0.1358, 0.3058), (-0.2634, -0.1358, 0.3058), (-0.32, -2.351e-08, 0.362), (-0.2634, -1.826e-08, 0.362), (-0.32, 0.1358, 0.3058), (-0.2634, 0.1358, 0.3058), (-0.2634, 0.192, 0.17)], [], [(13, 14, 15, 0), (11, 12, 14, 13), (9, 10, 12, 11), (7, 8, 10, 9), (5, 6, 8, 7), (3, 4, 6, 5), (1, 2, 4, 3), (0, 15, 2, 1), (24, 16, 17, 25), (25, 17, 18, 26), (26, 18, 19, 27), (27, 19, 20, 28), (28, 20, 21, 29), (29, 21, 22, 30), (30, 22, 23, 31), (31, 23, 16, 24), (37, 35, 36, 38), (35, 33, 34, 36), (33, 32, 47, 34), (32, 45, 46, 47), (45, 43, 44, 46), (43, 41, 42, 44), (41, 39, 40, 42), (39, 37, 38, 40)])
_uv = me_cylinder_005.uv_layers.new(name='UVMap')
_uv.uv.foreach_set('vector', [2.501, 0.003026, 2.501, 0.997, 2.001, 0.997, 2.001, 0.003026, 3.001, 0.003026, 3.001, 0.997, 2.501, 0.997, 2.501, 0.003026, 3.501, 0.003026, 3.501, 0.997, 3.001, 0.997, 3.001, 0.003026, 4.001, 0.003026, 4.001, 0.997, 3.501, 0.997, 3.501, 0.003026, 0.5017, 0.003025, 0.5017, 0.997, 0.001732, 0.997, 0.001732, 0.003025, 1.002, 0.003026, 1.002, 0.997, 0.5017, 0.997, 0.5017, 0.003025, 1.501, 0.003026, 1.501, 0.997, 1.002, 0.997, 1.002, 0.003026, 2.001, 0.003026, 2.001, 0.997, 1.501, 0.997, 1.501, 0.003026, 2.001, 0.997, 2.001, 0.003026, 2.501, 0.003023, 2.501, 0.997, 2.501, 0.997, 2.501, 0.003023, 3.001, 0.003023, 3.001, 0.997, 3.001, 0.997, 3.001, 0.003023, 3.501, 0.003021, 3.501, 0.997, 3.501, 0.997, 3.501, 0.003021, 4.001, 0.003021, 4.001, 0.997, 0.001732, 0.997, 0.001732, 0.003025, 0.5017, 0.003025, 0.5017, 0.997, 0.5017, 0.997, 0.5017, 0.003025, 1.002, 0.003026, 1.002, 0.997, 1.002, 0.997, 1.002, 0.003026, 1.501, 0.003026, 1.501, 0.997, 1.501, 0.997, 1.501, 0.003026, 2.001, 0.003026, 2.001, 0.997, 0.5017, 0.003025, 1.002, 0.003023, 1.002, 0.997, 0.5017, 0.997, 1.002, 0.003023, 1.501, 0.003023, 1.501, 0.997, 1.002, 0.997, 1.501, 0.003023, 2.001, 0.003023, 2.001, 0.997, 1.501, 0.997, 2.001, 0.003023, 2.501, 0.003023, 2.501, 0.997, 2.001, 0.997, 2.501, 0.003023, 3.001, 0.003023, 3.001, 0.997, 2.501, 0.997, 3.001, 0.003023, 3.501, 0.003021, 3.501, 0.997, 3.001, 0.997, 3.501, 0.003021, 4.001, 0.003021, 4.001, 0.997, 3.501, 0.997, 0.001732, 0.003025, 0.5017, 0.003025, 0.5017, 0.997, 0.001732, 0.997])
_ca = me_cylinder_005.color_attributes.new('Col', 'BYTE_COLOR', 'CORNER')
_ca.data.foreach_set('color', [1.0, 1.0, 1.0, 1.0, 0.3185, 0.3185, 0.3185, 1.0, 0.3185, 0.3185, 0.3185, 1.0, 1.0, 1.0, 1.0, 1.0, 1.0, 1.0, 1.0, 1.0, 0.3185, 0.3185, 0.3185, 1.0, 0.3185, 0.3185, 0.3185, 1.0, 1.0, 1.0, 1.0, 1.0, 1.0, 1.0, 1.0, 1.0, 0.3185, 0.3185, 0.3185, 1.0, 0.3185, 0.3185, 0.3185, 1.0, 1.0, 1.0, 1.0, 1.0, 1.0, 1.0, 1.0, 1.0, 0.3185, 0.3185, 0.3185, 1.0, 0.3185, 0.3185, 0.3185, 1.0, 1.0, 1.0, 1.0, 1.0, 1.0, 1.0, 1.0, 1.0, 0.3185, 0.3185, 0.3185, 1.0, 0.3185, 0.3185, 0.3185, 1.0, 1.0, 1.0, 1.0, 1.0, 1.0, 1.0, 1.0, 1.0, 0.3185, 0.3185, 0.3185, 1.0, 0.3185, 0.3185, 0.3185, 1.0, 1.0, 1.0, 1.0, 1.0, 1.0, 1.0, 1.0, 1.0, 0.3185, 0.3185, 0.3185, 1.0, 0.3185, 0.3185, 0.3185, 1.0, 1.0, 1.0, 1.0, 1.0, 1.0, 1.0, 1.0, 1.0, 0.3185, 0.3185, 0.3185, 1.0, 0.3185, 0.3185, 0.3185, 1.0, 1.0, 1.0, 1.0, 1.0, 0.3185, 0.3185, 0.3185, 1.0, 1.0, 1.0, 1.0, 1.0, 1.0, 1.0, 1.0, 1.0, 0.3185, 0.3185, 0.3185, 1.0, 0.3185, 0.3185, 0.3185, 1.0, 1.0, 1.0, 1.0, 1.0, 1.0, 1.0, 1.0, 1.0, 0.3185, 0.3185, 0.3185, 1.0, 0.3185, 0.3185, 0.3185, 1.0, 1.0, 1.0, 1.0, 1.0, 1.0, 1.0, 1.0, 1.0, 0.3185, 0.3185, 0.3185, 1.0, 0.3185, 0.3185, 0.3185, 1.0, 1.0, 1.0, 1.0, 1.0, 1.0, 1.0, 1.0, 1.0, 0.3185, 0.3185, 0.3185, 1.0, 0.3185, 0.3185, 0.3185, 1.0, 1.0, 1.0, 1.0, 1.0, 1.0, 1.0, 1.0, 1.0, 0.3185, 0.3185, 0.3185, 1.0, 0.3185, 0.3185, 0.3185, 1.0, 1.0, 1.0, 1.0, 1.0, 1.0, 1.0, 1.0, 1.0, 0.3185, 0.3185, 0.3185, 1.0, 0.3185, 0.3185, 0.3185, 1.0, 1.0, 1.0, 1.0, 1.0, 1.0, 1.0, 1.0, 1.0, 0.3185, 0.3185, 0.3185, 1.0, 0.3185, 0.3185, 0.3185, 1.0, 1.0, 1.0, 1.0, 1.0, 1.0, 1.0, 1.0, 1.0, 0.3185, 0.3185, 0.3185, 1.0, 1.0, 1.0, 1.0, 1.0, 1.0, 1.0, 1.0, 1.0, 0.3185, 0.3185, 0.3185, 1.0, 0.3185, 0.3185, 0.3185, 1.0, 1.0, 1.0, 1.0, 1.0, 1.0, 1.0, 1.0, 1.0, 0.3185, 0.3185, 0.3185, 1.0, 0.3185, 0.3185, 0.3185, 1.0, 1.0, 1.0, 1.0, 1.0, 1.0, 1.0, 1.0, 1.0, 0.3185, 0.3185, 0.3185, 1.0, 0.3185, 0.3185, 0.3185, 1.0, 1.0, 1.0, 1.0, 1.0, 1.0, 1.0, 1.0, 1.0, 0.3185, 0.3185, 0.3185, 1.0, 0.3185, 0.3185, 0.3185, 1.0, 1.0, 1.0, 1.0, 1.0, 1.0, 1.0, 1.0, 1.0, 0.3185, 0.3185, 0.3185, 1.0, 0.3185, 0.3185, 0.3185, 1.0, 1.0, 1.0, 1.0, 1.0, 1.0, 1.0, 1.0, 1.0, 0.3185, 0.3185, 0.3185, 1.0, 0.3185, 0.3185, 0.3185, 1.0, 1.0, 1.0, 1.0, 1.0, 1.0, 1.0, 1.0, 1.0, 0.3185, 0.3185, 0.3185, 1.0, 0.3185, 0.3185, 0.3185, 1.0, 1.0, 1.0, 1.0, 1.0, 1.0, 1.0, 1.0, 1.0, 0.3185, 0.3185, 0.3185, 1.0, 0.3185, 0.3185, 0.3185, 1.0])
me_cylinder_005.materials.append(mat_material_004)
me_cylinder_005.use_paint_bone_selection = False
me_cylinder_005.use_paint_mask_vertex = True
me_cylinder_005.update()
me_cube = bpy.data.meshes.new('Cube')
me_cube.from_pydata([(-0.16, -0.15, -0.16), (-0.16, -0.15, 0.16), (-0.16, 0.49, -0.16), (-0.16, 0.49, 0.16), (0.16, -0.15, -0.16), (0.16, -0.15, 0.16), (0.16, 0.49, -0.16), (0.16, 0.49, 0.16)], [], [(0, 1, 3, 2), (2, 3, 7, 6), (6, 7, 5, 4), (4, 5, 1, 0), (2, 6, 4, 0), (7, 3, 1, 5)])
_uv = me_cube.uv_layers.new(name='UVMap')
_uv.uv.foreach_set('vector', [0.375, 0.0, 0.625, 0.0, 0.625, 0.25, 0.375, 0.25, 0.375, 0.25, 0.625, 0.25, 0.625, 0.5, 0.375, 0.5, 0.375, 0.5, 0.625, 0.5, 0.625, 0.75, 0.375, 0.75, 0.375, 0.75, 0.625, 0.75, 0.625, 1.0, 0.375, 1.0, 0.125, 0.5, 0.375, 0.5, 0.375, 0.75, 0.125, 0.75, 0.625, 0.5, 0.875, 0.5, 0.875, 0.75, 0.625, 0.75])
me_cube.update()
me_cube_001 = bpy.data.meshes.new('Cube.001')
me_cube_001.from_pydata([(-0.009999, -0.1458, -0.16), (-0.009999, -0.1458, 0.16), (-0.009999, 0.1742, -0.16), (-0.009999, 0.1742, 0.16), (0.15, -0.1458, -0.16), (0.15, -0.1458, 0.16), (0.15, 0.1742, -0.16), (0.15, 0.1742, 0.16)], [], [(0, 1, 3, 2), (2, 3, 7, 6), (6, 7, 5, 4), (4, 5, 1, 0), (2, 6, 4, 0), (7, 3, 1, 5)])
_uv = me_cube_001.uv_layers.new(name='UVMap')
_uv.uv.foreach_set('vector', [0.375, 0.0, 0.625, 0.0, 0.625, 0.25, 0.375, 0.25, 0.375, 0.25, 0.625, 0.25, 0.625, 0.5, 0.375, 0.5, 0.375, 0.5, 0.625, 0.5, 0.625, 0.75, 0.375, 0.75, 0.375, 0.75, 0.625, 0.75, 0.625, 1.0, 0.375, 1.0, 0.125, 0.5, 0.375, 0.5, 0.375, 0.75, 0.125, 0.75, 0.625, 0.5, 0.875, 0.5, 0.875, 0.75, 0.625, 0.75])
me_cube_001.update()

# ---- objects
ob_ends = bpy.data.objects.new('Ends', me_cylinder_001)
ob_pipe_1 = bpy.data.objects.new('Pipe 1', me_cylinder_002)
ob_pipe_2 = bpy.data.objects.new('Pipe 2', me_cylinder_003)
ob_pipe_3 = bpy.data.objects.new('Pipe 3', me_cylinder_004)
ob_ends_edges = bpy.data.objects.new('Ends Edges', me_cylinder_005)
ob_dwepipetswitch = bpy.data.objects.new('dwePipeTSwitch', None)
ob_pipes = bpy.data.objects.new('Pipes', None)
ob_collision = bpy.data.objects.new('Collision', None)
ob_cube = bpy.data.objects.new('Cube', me_cube)
ob_cube_001 = bpy.data.objects.new('Cube.001', me_cube_001)

# ---- transforms, parenting, visibility, modifiers, constraints
ob_ends.parent = ob_dwepipetswitch
ob_ends.location = (0.17, 0.32, 0.0)
ob_ends.rotation_euler = (-1.571, -0.0, 1.571)
ob_ends.visible_shadow = False
ob_pipe_1.parent = ob_pipes
ob_pipe_1.location = (0.04775, 0.269, -1.25e-08)
ob_pipe_1.rotation_euler = (-1.571, -0.0, 0.0)
ob_pipe_1.visible_shadow = False
ob_pipe_2.parent = ob_pipes
ob_pipe_2.location = (0.05096, 0.3678, -1.25e-08)
ob_pipe_2.rotation_euler = (-1.571, -0.0, 1.571)
ob_pipe_2.hide_viewport = True
ob_pipe_2.visible_shadow = False
ob_pipe_3.parent = ob_pipes
ob_pipe_3.location = (0.0, 0.3058, 0.0)
ob_pipe_3.rotation_euler = (-1.571, -0.0, 0.0)
ob_pipe_3.hide_viewport = True
ob_pipe_3.visible_shadow = False
ob_ends_edges.parent = ob_dwepipetswitch
ob_ends_edges.location = (0.17, 0.32, 0.0)
ob_ends_edges.rotation_euler = (-1.571, -0.0, 1.571)
ob_ends_edges.visible_shadow = False
ob_dwepipetswitch.location = (0.0, 0.0, 0.0)
ob_dwepipetswitch.empty_display_size = 0.01
ob_pipes.parent = ob_dwepipetswitch
ob_pipes.location = (0.0, 0.0, 0.0)
ob_pipes.empty_display_size = 0.01
ob_collision.parent = ob_dwepipetswitch
ob_collision.location = (0.0, 0.0, 0.0)
ob_collision.empty_display_size = 0.01
ob_cube.parent = ob_collision
ob_cube.location = (0.0, 0.15, 0.0)
ob_cube.display_type = 'WIRE'
ob_cube_001.parent = ob_collision
ob_cube_001.location = (0.17, 0.3058, 0.0)
ob_cube_001.display_type = 'WIRE'

# ---- collection membership
col_collection.objects.link(ob_ends)
col_collection.objects.link(ob_pipe_1)
col_collection.objects.link(ob_pipe_2)
col_collection.objects.link(ob_pipe_3)
col_collection.objects.link(ob_ends_edges)
col_collection.objects.link(ob_dwepipetswitch)
col_collection.objects.link(ob_pipes)
col_collection.objects.link(ob_collision)
col_collection.objects.link(ob_cube)
col_collection.objects.link(ob_cube_001)

# ---- scene / render settings (as saved in the file)
scene.frame_start = 1; scene.frame_end = 30; scene.frame_set(1)
scene.render.engine = 'BLENDER_EEVEE_NEXT'
scene.render.fps = 15
scene.cycles.sampling_pattern = 'TABULATED_SOBOL'
scene.eevee.ray_tracing_options.trace_max_roughness = 0.0
bpy.context.view_layer.update()

# ---- added for rendering (the .blend has no active camera and no usable light): camera, sun
cam_auto = bpy.data.cameras.new('AutoCamera')
cam_auto.lens = 50.0
cam_auto.sensor_width = 36.0
cam_auto.clip_end = 1000.0
ob_auto_camera = bpy.data.objects.new('AutoCamera', cam_auto)
scene.collection.objects.link(ob_auto_camera)
ob_auto_camera.location = (1.06803, -0.974284, 0.823758)
ob_auto_camera.rotation_euler = (1.09748, -7.21219e-08, 0.694738)
scene.camera = ob_auto_camera
light_auto_sun = bpy.data.lights.new('AutoSun', 'SUN')
light_auto_sun.energy = 3.0
light_auto_sun.angle = 0.0523599
ob_auto_sun = bpy.data.objects.new('AutoSun', light_auto_sun)
scene.collection.objects.link(ob_auto_sun)
ob_auto_sun.rotation_euler = (0.872665, 0.174533, 0.523599)
bpy.context.view_layer.update()
